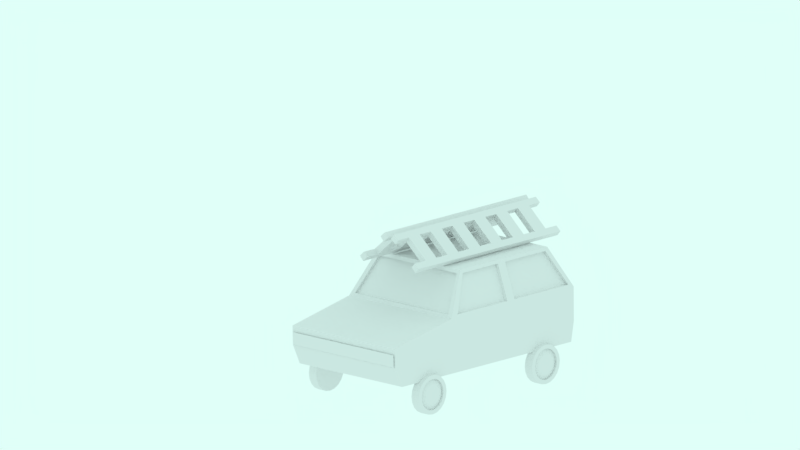 # Source: vehicle_car.blend  (saved by Blender 2.79.0; exported with 4.5.12 LTS)
import bpy
from mathutils import Matrix  # noqa: F401  (used for matrix-valued properties, if any)

bpy.ops.wm.read_factory_settings(use_empty=True)
scene = bpy.context.scene
scene.name = 'Scene'

# ---- collections
col_collection_5 = bpy.data.collections.new('Collection 5'); scene.collection.children.link(col_collection_5)

# ---- world
world_world = bpy.data.worlds.new('World'); scene.world = world_world
world_world.use_nodes = True; world_world.node_tree.nodes.clear()
_N = world_world.node_tree.nodes; _L = world_world.node_tree.links
n0 = _N.new('ShaderNodeOutputWorld'); n0.name = 'World Output'; n0.location = (300, 300)
n1 = _N.new('ShaderNodeBackground'); n1.name = 'Background'; n1.location = (10, 300)
n1.inputs[0].default_value = (0.7428, 1.0, 0.9426, 1.0)
_L.new(n1.outputs[0], n0.inputs[0])
n0.is_active_output = True
world_world.color = (0.05088, 0.05088, 0.05088)
world_world.use_sun_shadow = False
world_world.sun_shadow_jitter_overblur = 0.0
world_world.cycles.sampling_method = 'MANUAL'

# ---- cameras
cam_camera = bpy.data.cameras.new('Camera')
cam_camera.type = 'ORTHO'
cam_camera.clip_start = 0.001
cam_camera.clip_end = 104.5
cam_camera.lens = 35.0
cam_camera.sensor_width = 32.0
cam_camera.sensor_height = 18.0
cam_camera.ortho_scale = 11.3
cam_camera.display_size = 2.0
cam_camera.dof.focus_distance = 0.0

# ---- meshes
me_cube_000 = bpy.data.meshes.new('Cube.000')
me_cube_000.from_pydata([(0.03008, 2.057, 2.115), (0.5056, 2.057, 1.696), (0.5672, 2.057, 1.766), (0.09166, 2.057, 2.185), (0.5056, 1.831, 1.696), (0.5056, 1.605, 1.696), (0.5056, 1.379, 1.696), (0.5056, 1.153, 1.696), (0.5056, 0.9265, 1.696), (0.5056, 0.7004, 1.696), (0.5056, 0.4743, 1.696), (0.5056, 0.2482, 1.696), (0.5056, 0.02206, 1.696), (0.5056, -0.2041, 1.696), (0.5056, -0.4302, 1.696), (0.5056, -0.6563, 1.696), (0.5056, -0.8824, 1.696), (0.03008, -0.8824, 2.115), (0.03008, -0.6563, 2.115), (0.03008, -0.4302, 2.115), (0.03008, -0.2041, 2.115), (0.03008, 0.02206, 2.115), (0.03008, 0.2482, 2.115), (0.03008, 0.4743, 2.115), (0.03008, 0.7004, 2.115), (0.03008, 0.9265, 2.115), (0.03008, 1.153, 2.115), (0.03008, 1.379, 2.115), (0.03008, 1.605, 2.115), (0.03008, 1.831, 2.115), (0.5672, 1.831, 1.766), (0.5672, 1.605, 1.766), (0.5672, 1.379, 1.766), (0.5672, 1.153, 1.766), (0.5672, 0.9265, 1.766), (0.5672, 0.7004, 1.766), (0.5672, 0.4743, 1.766), (0.5672, 0.2482, 1.766), (0.5672, 0.02206, 1.766), (0.5672, -0.2041, 1.766), (0.5672, -0.4302, 1.766), (0.5672, -0.6563, 1.766), (0.5672, -0.8824, 1.766), (0.09166, -0.8824, 2.185), (0.09166, -0.6563, 2.185), (0.09166, -0.4302, 2.185), (0.09166, -0.2041, 2.185), (0.09166, 0.02206, 2.185), (0.09166, 0.2482, 2.185), (0.09166, 0.4743, 2.185), (0.09166, 0.7004, 2.185), (0.09166, 0.9265, 2.185), (0.09166, 1.153, 2.185), (0.09166, 1.379, 2.185), (0.09166, 1.605, 2.185), (0.09166, 1.831, 2.185), (0.108, 2.057, 2.047), (0.4277, 2.057, 1.765), (0.1696, 2.057, 2.117), (0.4893, 2.057, 1.835), (0.1696, 1.831, 2.117), (0.4893, 1.831, 1.835), (0.1696, 1.605, 2.117), (0.4893, 1.605, 1.835), (0.1696, 1.379, 2.117), (0.4893, 1.379, 1.835), (0.1696, 1.153, 2.117), (0.4893, 1.153, 1.835), (0.1696, 0.9265, 2.117), (0.4893, 0.9265, 1.835), (0.1696, 0.7004, 2.117), (0.4893, 0.7004, 1.835), (0.1696, 0.4743, 2.117), (0.4893, 0.4743, 1.835), (0.1696, 0.2482, 2.117), (0.4893, 0.2482, 1.835), (0.1696, 0.02206, 2.117), (0.4893, 0.02206, 1.835), (0.1696, -0.2041, 2.117), (0.4893, -0.2041, 1.835), (0.1696, -0.4302, 2.117), (0.4893, -0.4302, 1.835), (0.1696, -0.6563, 2.117), (0.4893, -0.6563, 1.835), (0.1696, -0.8824, 2.117), (0.4893, -0.8824, 1.835), (0.4277, 1.831, 1.765), (0.108, 1.831, 2.047), (0.4277, 1.605, 1.765), (0.108, 1.605, 2.047), (0.4277, 1.379, 1.765), (0.108, 1.379, 2.047), (0.4277, 1.153, 1.765), (0.108, 1.153, 2.047), (0.4277, 0.9265, 1.765), (0.108, 0.9265, 2.047), (0.4277, 0.7004, 1.765), (0.108, 0.7004, 2.047), (0.4277, 0.4743, 1.765), (0.108, 0.4743, 2.047), (0.4277, 0.2482, 1.765), (0.108, 0.2482, 2.047), (0.4277, 0.02206, 1.765), (0.108, 0.02206, 2.047), (0.4277, -0.2041, 1.765), (0.108, -0.2041, 2.047), (0.4277, -0.4302, 1.765), (0.108, -0.4302, 2.047), (0.4277, -0.6563, 1.765), (0.108, -0.6563, 2.047), (0.4277, -0.8824, 1.765), (0.108, -0.8824, 2.047), (-0.03008, 2.057, 2.115), (-0.5056, 2.057, 1.696), (-0.5672, 2.057, 1.766), (-0.09166, 2.057, 2.185), (-0.5056, 1.831, 1.696), (-0.5056, 1.605, 1.696), (-0.5056, 1.379, 1.696), (-0.5056, 1.153, 1.696), (-0.5056, 0.9265, 1.696), (-0.5056, 0.7004, 1.696), (-0.5056, 0.4743, 1.696), (-0.5056, 0.2482, 1.696), (-0.5056, 0.02206, 1.696), (-0.5056, -0.2041, 1.696), (-0.5056, -0.4302, 1.696), (-0.5056, -0.6563, 1.696), (-0.5056, -0.8824, 1.696), (-0.03008, -0.8824, 2.115), (-0.03008, -0.6563, 2.115), (-0.03008, -0.4302, 2.115), (-0.03008, -0.2041, 2.115), (-0.03008, 0.02206, 2.115), (-0.03008, 0.2482, 2.115), (-0.03008, 0.4743, 2.115), (-0.03008, 0.7004, 2.115), (-0.03008, 0.9265, 2.115), (-0.03008, 1.153, 2.115), (-0.03008, 1.379, 2.115), (-0.03008, 1.605, 2.115), (-0.03008, 1.831, 2.115), (-0.5672, 1.831, 1.766), (-0.5672, 1.605, 1.766), (-0.5672, 1.379, 1.766), (-0.5672, 1.153, 1.766), (-0.5672, 0.9265, 1.766), (-0.5672, 0.7004, 1.766), (-0.5672, 0.4743, 1.766), (-0.5672, 0.2482, 1.766), (-0.5672, 0.02206, 1.766), (-0.5672, -0.2041, 1.766), (-0.5672, -0.4302, 1.766), (-0.5672, -0.6563, 1.766), (-0.5672, -0.8824, 1.766), (-0.09166, -0.8824, 2.185), (-0.09166, -0.6563, 2.185), (-0.09166, -0.4302, 2.185), (-0.09166, -0.2041, 2.185), (-0.09166, 0.02206, 2.185), (-0.09166, 0.2482, 2.185), (-0.09166, 0.4743, 2.185), (-0.09166, 0.7004, 2.185), (-0.09166, 0.9265, 2.185), (-0.09166, 1.153, 2.185), (-0.09166, 1.379, 2.185), (-0.09166, 1.605, 2.185), (-0.09166, 1.831, 2.185), (-0.108, 2.057, 2.047), (-0.4277, 2.057, 1.765), (-0.1696, 2.057, 2.117), (-0.4893, 2.057, 1.835), (-0.1696, 1.831, 2.117), (-0.4893, 1.831, 1.835), (-0.1696, 1.605, 2.117), (-0.4893, 1.605, 1.835), (-0.1696, 1.379, 2.117), (-0.4893, 1.379, 1.835), (-0.1696, 1.153, 2.117), (-0.4893, 1.153, 1.835), (-0.1696, 0.9265, 2.117), (-0.4893, 0.9265, 1.835), (-0.1696, 0.7004, 2.117), (-0.4893, 0.7004, 1.835), (-0.1696, 0.4743, 2.117), (-0.4893, 0.4743, 1.835), (-0.1696, 0.2482, 2.117), (-0.4893, 0.2482, 1.835), (-0.1696, 0.02206, 2.117), (-0.4893, 0.02206, 1.835), (-0.1696, -0.2041, 2.117), (-0.4893, -0.2041, 1.835), (-0.1696, -0.4302, 2.117), (-0.4893, -0.4302, 1.835), (-0.1696, -0.6563, 2.117), (-0.4893, -0.6563, 1.835), (-0.1696, -0.8824, 2.117), (-0.4893, -0.8824, 1.835), (-0.4277, 1.831, 1.765), (-0.108, 1.831, 2.047), (-0.4277, 1.605, 1.765), (-0.108, 1.605, 2.047), (-0.4277, 1.379, 1.765), (-0.108, 1.379, 2.047), (-0.4277, 1.153, 1.765), (-0.108, 1.153, 2.047), (-0.4277, 0.9265, 1.765), (-0.108, 0.9265, 2.047), (-0.4277, 0.7004, 1.765), (-0.108, 0.7004, 2.047), (-0.4277, 0.4743, 1.765), (-0.108, 0.4743, 2.047), (-0.4277, 0.2482, 1.765), (-0.108, 0.2482, 2.047), (-0.4277, 0.02206, 1.765), (-0.108, 0.02206, 2.047), (-0.4277, -0.2041, 1.765), (-0.108, -0.2041, 2.047), (-0.4277, -0.4302, 1.765), (-0.108, -0.4302, 2.047), (-0.4277, -0.6563, 1.765), (-0.108, -0.6563, 2.047), (-0.4277, -0.8824, 1.765), (-0.108, -0.8824, 2.047)], [], [(4, 1, 2, 30), (56, 0, 3, 58), (0, 29, 55, 3), (29, 28, 54, 55), (28, 27, 53, 54), (27, 26, 52, 53), (26, 25, 51, 52), (25, 24, 50, 51), (24, 23, 49, 50), (23, 22, 48, 49), (22, 21, 47, 48), (21, 20, 46, 47), (20, 19, 45, 46), (19, 18, 44, 45), (18, 17, 43, 44), (16, 15, 41, 42), (15, 14, 40, 41), (14, 13, 39, 40), (13, 12, 38, 39), (12, 11, 37, 38), (11, 10, 36, 37), (10, 9, 35, 36), (9, 8, 34, 35), (8, 7, 33, 34), (7, 6, 32, 33), (6, 5, 31, 32), (5, 4, 30, 31), (59, 61, 30, 2), (61, 63, 31, 30), (63, 65, 32, 31), (65, 67, 33, 32), (67, 69, 34, 33), (69, 71, 35, 34), (71, 73, 36, 35), (73, 75, 37, 36), (75, 77, 38, 37), (77, 79, 39, 38), (79, 81, 40, 39), (81, 83, 41, 40), (83, 85, 42, 41), (57, 1, 4, 86), (86, 4, 5, 88), (88, 5, 6, 90), (90, 6, 7, 92), (92, 7, 8, 94), (94, 8, 9, 96), (96, 9, 10, 98), (98, 10, 11, 100), (100, 11, 12, 102), (102, 12, 13, 104), (104, 13, 14, 106), (106, 14, 15, 108), (108, 15, 16, 110), (18, 109, 111, 17), (19, 107, 109, 18), (107, 106, 108, 109), (20, 105, 107, 19), (21, 103, 105, 20), (103, 102, 104, 105), (22, 101, 103, 21), (23, 99, 101, 22), (99, 98, 100, 101), (24, 97, 99, 23), (25, 95, 97, 24), (95, 94, 96, 97), (26, 93, 95, 25), (27, 91, 93, 26), (91, 90, 92, 93), (28, 89, 91, 27), (29, 87, 89, 28), (87, 86, 88, 89), (0, 56, 87, 29), (44, 43, 84, 82), (45, 44, 82, 80), (80, 82, 83, 81), (46, 45, 80, 78), (47, 46, 78, 76), (76, 78, 79, 77), (48, 47, 76, 74), (49, 48, 74, 72), (72, 74, 75, 73), (50, 49, 72, 70), (51, 50, 70, 68), (68, 70, 71, 69), (52, 51, 68, 66), (53, 52, 66, 64), (64, 66, 67, 65), (54, 53, 64, 62), (55, 54, 62, 60), (60, 62, 63, 61), (3, 55, 60, 58), (1, 57, 59, 2), (110, 85, 83, 108), (43, 17, 111, 84), (109, 82, 84, 111), (82, 109, 108, 83), (78, 105, 104, 79), (74, 101, 100, 75), (70, 97, 96, 71), (66, 93, 92, 67), (62, 89, 88, 63), (42, 85, 110, 16), (105, 107, 20), (101, 74, 76, 103), (97, 70, 72, 99), (105, 78, 80, 107), (93, 66, 68, 95), (89, 62, 64, 91), (56, 58, 60, 87), (57, 86, 61, 59), (88, 90, 65, 63), (60, 61, 86, 87), (64, 65, 90, 91), (92, 94, 69, 67), (68, 69, 94, 95), (96, 98, 73, 71), (72, 73, 98, 99), (100, 102, 77, 75), (76, 77, 102, 103), (104, 106, 81, 79), (80, 81, 106, 107), (116, 142, 114, 113), (168, 170, 115, 112), (112, 115, 167, 141), (141, 167, 166, 140), (140, 166, 165, 139), (139, 165, 164, 138), (138, 164, 163, 137), (137, 163, 162, 136), (136, 162, 161, 135), (135, 161, 160, 134), (134, 160, 159, 133), (133, 159, 158, 132), (132, 158, 157, 131), (131, 157, 156, 130), (130, 156, 155, 129), (128, 154, 153, 127), (127, 153, 152, 126), (126, 152, 151, 125), (125, 151, 150, 124), (124, 150, 149, 123), (123, 149, 148, 122), (122, 148, 147, 121), (121, 147, 146, 120), (120, 146, 145, 119), (119, 145, 144, 118), (118, 144, 143, 117), (117, 143, 142, 116), (171, 114, 142, 173), (173, 142, 143, 175), (175, 143, 144, 177), (177, 144, 145, 179), (179, 145, 146, 181), (181, 146, 147, 183), (183, 147, 148, 185), (185, 148, 149, 187), (187, 149, 150, 189), (189, 150, 151, 191), (191, 151, 152, 193), (193, 152, 153, 195), (195, 153, 154, 197), (169, 198, 116, 113), (198, 200, 117, 116), (200, 202, 118, 117), (202, 204, 119, 118), (204, 206, 120, 119), (206, 208, 121, 120), (208, 210, 122, 121), (210, 212, 123, 122), (212, 214, 124, 123), (214, 216, 125, 124), (216, 218, 126, 125), (218, 220, 127, 126), (220, 222, 128, 127), (130, 129, 223, 221), (131, 130, 221, 219), (219, 221, 220, 218), (132, 131, 219, 217), (133, 132, 217, 215), (215, 217, 216, 214), (134, 133, 215, 213), (135, 134, 213, 211), (211, 213, 212, 210), (136, 135, 211, 209), (137, 136, 209, 207), (207, 209, 208, 206), (138, 137, 207, 205), (139, 138, 205, 203), (203, 205, 204, 202), (140, 139, 203, 201), (141, 140, 201, 199), (199, 201, 200, 198), (112, 141, 199, 168), (156, 194, 196, 155), (157, 192, 194, 156), (192, 193, 195, 194), (158, 190, 192, 157), (159, 188, 190, 158), (188, 189, 191, 190), (160, 186, 188, 159), (161, 184, 186, 160), (184, 185, 187, 186), (162, 182, 184, 161), (163, 180, 182, 162), (180, 181, 183, 182), (164, 178, 180, 163), (165, 176, 178, 164), (176, 177, 179, 178), (166, 174, 176, 165), (167, 172, 174, 166), (172, 173, 175, 174), (115, 170, 172, 167), (113, 114, 171, 169), (222, 220, 195, 197), (155, 196, 223, 129), (221, 223, 196, 194), (194, 195, 220, 221), (190, 191, 216, 217), (186, 187, 212, 213), (182, 183, 208, 209), (178, 179, 204, 205), (174, 175, 200, 201), (154, 128, 222, 197), (217, 132, 219), (213, 215, 188, 186), (209, 211, 184, 182), (217, 219, 192, 190), (205, 207, 180, 178), (201, 203, 176, 174), (168, 199, 172, 170), (169, 171, 173, 198), (200, 175, 177, 202), (172, 199, 198, 173), (176, 203, 202, 177), (204, 179, 181, 206), (180, 207, 206, 181), (208, 183, 185, 210), (184, 211, 210, 185), (212, 187, 189, 214), (188, 215, 214, 189), (216, 191, 193, 218), (192, 219, 218, 193)])
_uv = me_cube_000.uv_layers.new(name='UVMap')
_uv.uv.foreach_set('vector', [0.5678, 0.4506, 0.5678, 0.4394, 0.5724, 0.4394, 0.5724, 0.4506, 0.5816, 0.588, 0.5816, 0.5932, 0.577, 0.5932, 0.577, 0.588, 0.5585, 0.4394, 0.5585, 0.4506, 0.5539, 0.4506, 0.5539, 0.4394, 0.5585, 0.4506, 0.5585, 0.4619, 0.5539, 0.4619, 0.5539, 0.4506, 0.5585, 0.4619, 0.5585, 0.4732, 0.5539, 0.4732, 0.5539, 0.4619, 0.5585, 0.4732, 0.5585, 0.4844, 0.5539, 0.4844, 0.5539, 0.4732, 0.5585, 0.4844, 0.5585, 0.4957, 0.5539, 0.4957, 0.5539, 0.4844, 0.5585, 0.4957, 0.5585, 0.507, 0.5539, 0.507, 0.5539, 0.4957, 0.5585, 0.507, 0.5585, 0.5182, 0.5539, 0.5182, 0.5539, 0.507, 0.5585, 0.5182, 0.5585, 0.5295, 0.5539, 0.5295, 0.5539, 0.5182, 0.5585, 0.5295, 0.5585, 0.5408, 0.5539, 0.5408, 0.5539, 0.5295, 0.5585, 0.5408, 0.5585, 0.5521, 0.5539, 0.5521, 0.5539, 0.5408, 0.5585, 0.5521, 0.5585, 0.5633, 0.5539, 0.5633, 0.5539, 0.5521, 0.5585, 0.5633, 0.5585, 0.5746, 0.5539, 0.5746, 0.5539, 0.5633, 0.5585, 0.5746, 0.5585, 0.5859, 0.5539, 0.5859, 0.5539, 0.5746, 0.5678, 0.5859, 0.5678, 0.5746, 0.5724, 0.5746, 0.5724, 0.5859, 0.5678, 0.5746, 0.5678, 0.5633, 0.5724, 0.5633, 0.5724, 0.5746, 0.5678, 0.5633, 0.5678, 0.5521, 0.5724, 0.5521, 0.5724, 0.5633, 0.5678, 0.5521, 0.5678, 0.5408, 0.5724, 0.5408, 0.5724, 0.5521, 0.5678, 0.5408, 0.5678, 0.5295, 0.5724, 0.5295, 0.5724, 0.5408, 0.5678, 0.5295, 0.5678, 0.5182, 0.5724, 0.5182, 0.5724, 0.5295, 0.5678, 0.5182, 0.5678, 0.507, 0.5724, 0.507, 0.5724, 0.5182, 0.5678, 0.507, 0.5678, 0.4957, 0.5724, 0.4957, 0.5724, 0.507, 0.5678, 0.4957, 0.5678, 0.4844, 0.5724, 0.4844, 0.5724, 0.4957, 0.5678, 0.4844, 0.5678, 0.4732, 0.5724, 0.4732, 0.5724, 0.4844, 0.5678, 0.4732, 0.5678, 0.4619, 0.5724, 0.4619, 0.5724, 0.4732, 0.5678, 0.4619, 0.5678, 0.4506, 0.5724, 0.4506, 0.5724, 0.4619, 0.5276, 0.4394, 0.5276, 0.4506, 0.5224, 0.4506, 0.5224, 0.4394, 0.5276, 0.4506, 0.5276, 0.4619, 0.5224, 0.4619, 0.5224, 0.4506, 0.5276, 0.4619, 0.5276, 0.4732, 0.5224, 0.4732, 0.5224, 0.4619, 0.5276, 0.4732, 0.5276, 0.4844, 0.5224, 0.4844, 0.5224, 0.4732, 0.5276, 0.4844, 0.5276, 0.4957, 0.5224, 0.4957, 0.5224, 0.4844, 0.5276, 0.4957, 0.5276, 0.507, 0.5224, 0.507, 0.5224, 0.4957, 0.5276, 0.507, 0.5276, 0.5182, 0.5224, 0.5182, 0.5224, 0.507, 0.5276, 0.5182, 0.5276, 0.5295, 0.5224, 0.5295, 0.5224, 0.5182, 0.5276, 0.5295, 0.5276, 0.5408, 0.5224, 0.5408, 0.5224, 0.5295, 0.5276, 0.5408, 0.5276, 0.5521, 0.5224, 0.5521, 0.5224, 0.5408, 0.5276, 0.5521, 0.5276, 0.5633, 0.5224, 0.5633, 0.5224, 0.5521, 0.5276, 0.5633, 0.5276, 0.5746, 0.5224, 0.5746, 0.5224, 0.5633, 0.5276, 0.5746, 0.5276, 0.5859, 0.5224, 0.5859, 0.5224, 0.5746, 0.4858, 0.4394, 0.4909, 0.4394, 0.4909, 0.4506, 0.4858, 0.4506, 0.4858, 0.4506, 0.4909, 0.4506, 0.4909, 0.4619, 0.4858, 0.4619, 0.4858, 0.4619, 0.4909, 0.4619, 0.4909, 0.4732, 0.4858, 0.4732, 0.4858, 0.4732, 0.4909, 0.4732, 0.4909, 0.4844, 0.4858, 0.4844, 0.4858, 0.4844, 0.4909, 0.4844, 0.4909, 0.4957, 0.4858, 0.4957, 0.4858, 0.4957, 0.4909, 0.4957, 0.4909, 0.507, 0.4858, 0.507, 0.4858, 0.507, 0.4909, 0.507, 0.4909, 0.5182, 0.4858, 0.5182, 0.4858, 0.5182, 0.4909, 0.5182, 0.4909, 0.5295, 0.4858, 0.5295, 0.4858, 0.5295, 0.4909, 0.5295, 0.4909, 0.5408, 0.4858, 0.5408, 0.4858, 0.5408, 0.4909, 0.5408, 0.4909, 0.5521, 0.4858, 0.5521, 0.4858, 0.5521, 0.4909, 0.5521, 0.4909, 0.5633, 0.4858, 0.5633, 0.4858, 0.5633, 0.4909, 0.5633, 0.4909, 0.5746, 0.4858, 0.5746, 0.4858, 0.5746, 0.4909, 0.5746, 0.4909, 0.5859, 0.4858, 0.5859, 0.4595, 0.5746, 0.4646, 0.5746, 0.4646, 0.5859, 0.4595, 0.5859, 0.4595, 0.5633, 0.4646, 0.5633, 0.4646, 0.5746, 0.4595, 0.5746, 0.7488, 0.5839, 0.7789, 0.5839, 0.7789, 0.5999, 0.7488, 0.5999, 0.4595, 0.5521, 0.4646, 0.5521, 0.4646, 0.5633, 0.4595, 0.5633, 0.4595, 0.5408, 0.4646, 0.5408, 0.4646, 0.5521, 0.4595, 0.5521, 0.7488, 0.5518, 0.7789, 0.5518, 0.7789, 0.5678, 0.7488, 0.5678, 0.4595, 0.5295, 0.4646, 0.5295, 0.4646, 0.5408, 0.4595, 0.5408, 0.4595, 0.5182, 0.4646, 0.5182, 0.4646, 0.5295, 0.4595, 0.5295, 0.7488, 0.5198, 0.7789, 0.5198, 0.7789, 0.5358, 0.7488, 0.5358, 0.4595, 0.507, 0.4646, 0.507, 0.4646, 0.5182, 0.4595, 0.5182, 0.4595, 0.4957, 0.4646, 0.4957, 0.4646, 0.507, 0.4595, 0.507, 0.7488, 0.4877, 0.7789, 0.4877, 0.7789, 0.5037, 0.7488, 0.5037, 0.4595, 0.4844, 0.4646, 0.4844, 0.4646, 0.4957, 0.4595, 0.4957, 0.4595, 0.4732, 0.4646, 0.4732, 0.4646, 0.4844, 0.4595, 0.4844, 0.7488, 0.4557, 0.7789, 0.4557, 0.7789, 0.4717, 0.7488, 0.4717, 0.4595, 0.4619, 0.4646, 0.4619, 0.4646, 0.4732, 0.4595, 0.4732, 0.4595, 0.4506, 0.4646, 0.4506, 0.4646, 0.4619, 0.4595, 0.4619, 0.7488, 0.4236, 0.7789, 0.4236, 0.7789, 0.4396, 0.7488, 0.4396, 0.4595, 0.4394, 0.4646, 0.4394, 0.4646, 0.4506, 0.4595, 0.4506, 0.5539, 0.5746, 0.5539, 0.5859, 0.5487, 0.5859, 0.5487, 0.5746, 0.5539, 0.5633, 0.5539, 0.5746, 0.5487, 0.5746, 0.5487, 0.5633, 0.8684, 0.5839, 0.8684, 0.5999, 0.8383, 0.5999, 0.8383, 0.5839, 0.5539, 0.5521, 0.5539, 0.5633, 0.5487, 0.5633, 0.5487, 0.5521, 0.5539, 0.5408, 0.5539, 0.5521, 0.5487, 0.5521, 0.5487, 0.5408, 0.8684, 0.5518, 0.8684, 0.5678, 0.8383, 0.5678, 0.8383, 0.5518, 0.5539, 0.5295, 0.5539, 0.5408, 0.5487, 0.5408, 0.5487, 0.5295, 0.5539, 0.5182, 0.5539, 0.5295, 0.5487, 0.5295, 0.5487, 0.5182, 0.8684, 0.5198, 0.8684, 0.5358, 0.8383, 0.5358, 0.8383, 0.5198, 0.5539, 0.507, 0.5539, 0.5182, 0.5487, 0.5182, 0.5487, 0.507, 0.5539, 0.4957, 0.5539, 0.507, 0.5487, 0.507, 0.5487, 0.4957, 0.8684, 0.4877, 0.8684, 0.5037, 0.8383, 0.5037, 0.8383, 0.4877, 0.5539, 0.4844, 0.5539, 0.4957, 0.5487, 0.4957, 0.5487, 0.4844, 0.5539, 0.4732, 0.5539, 0.4844, 0.5487, 0.4844, 0.5487, 0.4732, 0.8684, 0.4557, 0.8684, 0.4717, 0.8383, 0.4717, 0.8383, 0.4557, 0.5539, 0.4619, 0.5539, 0.4732, 0.5487, 0.4732, 0.5487, 0.4619, 0.5539, 0.4506, 0.5539, 0.4619, 0.5487, 0.4619, 0.5487, 0.4506, 0.8684, 0.4236, 0.8684, 0.4396, 0.8383, 0.4396, 0.8383, 0.4236, 0.5539, 0.4394, 0.5539, 0.4506, 0.5487, 0.4506, 0.5487, 0.4394, 0.4326, 0.6023, 0.4326, 0.5971, 0.4372, 0.5971, 0.4372, 0.6023, 0.4418, 0.5971, 0.4372, 0.5971, 0.4372, 0.5859, 0.4418, 0.5859, 0.5816, 0.5984, 0.577, 0.5984, 0.577, 0.5932, 0.5816, 0.5932, 0.5048, 0.5971, 0.5002, 0.5971, 0.5002, 0.5859, 0.5048, 0.5859, 0.902, 0.5284, 0.9086, 0.5284, 0.9086, 0.5586, 0.902, 0.5586, 0.9152, 0.468, 0.9086, 0.468, 0.9086, 0.4378, 0.9152, 0.4378, 0.902, 0.4982, 0.9086, 0.4982, 0.9086, 0.5284, 0.902, 0.5284, 0.9218, 0.5888, 0.9152, 0.5888, 0.9152, 0.5586, 0.9218, 0.5586, 0.9284, 0.4982, 0.9218, 0.4982, 0.9218, 0.468, 0.9284, 0.468, 0.9284, 0.4378, 0.9218, 0.4378, 0.9218, 0.4076, 0.9284, 0.4076, 0.5724, 0.5932, 0.5724, 0.588, 0.577, 0.588, 0.577, 0.5932, 0.4646, 0.5521, 0.4646, 0.5633, 0.4595, 0.5521, 0.5493, 0.5971, 0.5447, 0.5971, 0.5447, 0.5859, 0.5493, 0.5859, 0.5186, 0.5971, 0.514, 0.5971, 0.514, 0.5859, 0.5186, 0.5859, 0.5094, 0.5971, 0.5048, 0.5971, 0.5048, 0.5859, 0.5094, 0.5859, 0.5354, 0.5971, 0.5308, 0.5971, 0.5308, 0.5859, 0.5354, 0.5859, 0.5262, 0.5859, 0.5308, 0.5859, 0.5308, 0.5971, 0.5262, 0.5971, 0.5539, 0.5971, 0.5493, 0.5971, 0.5493, 0.5859, 0.5539, 0.5859, 0.4603, 0.5859, 0.4603, 0.5971, 0.4557, 0.5971, 0.4557, 0.5859, 0.4649, 0.5859, 0.4649, 0.5971, 0.4603, 0.5971, 0.4603, 0.5859, 0.9152, 0.468, 0.9152, 0.4378, 0.9218, 0.4378, 0.9218, 0.468, 0.9284, 0.4982, 0.9284, 0.5284, 0.9218, 0.5284, 0.9218, 0.4982, 0.4788, 0.5859, 0.4788, 0.5971, 0.4742, 0.5971, 0.4742, 0.5859, 0.9152, 0.5888, 0.9152, 0.619, 0.9086, 0.619, 0.9086, 0.5888, 0.4464, 0.5859, 0.4464, 0.5971, 0.4418, 0.5971, 0.4418, 0.5859, 0.9152, 0.4982, 0.9152, 0.5284, 0.9086, 0.5284, 0.9086, 0.4982, 0.4511, 0.5859, 0.4511, 0.5971, 0.4464, 0.5971, 0.4464, 0.5859, 0.9152, 0.5284, 0.9152, 0.4982, 0.9218, 0.4982, 0.9218, 0.5284, 0.4511, 0.5971, 0.4511, 0.5859, 0.4557, 0.5859, 0.4557, 0.5971, 0.9086, 0.4076, 0.9086, 0.4378, 0.902, 0.4378, 0.902, 0.4076, 0.5631, 0.5746, 0.5678, 0.5746, 0.5678, 0.5859, 0.5631, 0.5859, 0.5863, 0.5932, 0.5816, 0.5932, 0.5816, 0.588, 0.5863, 0.588, 0.5585, 0.4394, 0.5631, 0.4394, 0.5631, 0.4506, 0.5585, 0.4506, 0.5585, 0.4506, 0.5631, 0.4506, 0.5631, 0.4619, 0.5585, 0.4619, 0.5585, 0.4619, 0.5631, 0.4619, 0.5631, 0.4732, 0.5585, 0.4732, 0.5585, 0.4732, 0.5631, 0.4732, 0.5631, 0.4844, 0.5585, 0.4844, 0.5585, 0.4844, 0.5631, 0.4844, 0.5631, 0.4957, 0.5585, 0.4957, 0.5585, 0.4957, 0.5631, 0.4957, 0.5631, 0.507, 0.5585, 0.507, 0.5585, 0.507, 0.5631, 0.507, 0.5631, 0.5182, 0.5585, 0.5182, 0.5585, 0.5182, 0.5631, 0.5182, 0.5631, 0.5295, 0.5585, 0.5295, 0.5585, 0.5295, 0.5631, 0.5295, 0.5631, 0.5408, 0.5585, 0.5408, 0.5585, 0.5408, 0.5631, 0.5408, 0.5631, 0.5521, 0.5585, 0.5521, 0.5585, 0.5521, 0.5631, 0.5521, 0.5631, 0.5633, 0.5585, 0.5633, 0.5585, 0.5633, 0.5631, 0.5633, 0.5631, 0.5746, 0.5585, 0.5746, 0.5585, 0.5746, 0.5631, 0.5746, 0.5631, 0.5859, 0.5585, 0.5859, 0.5631, 0.4394, 0.5678, 0.4394, 0.5678, 0.4506, 0.5631, 0.4506, 0.5631, 0.4506, 0.5678, 0.4506, 0.5678, 0.4619, 0.5631, 0.4619, 0.5631, 0.4619, 0.5678, 0.4619, 0.5678, 0.4732, 0.5631, 0.4732, 0.5631, 0.4732, 0.5678, 0.4732, 0.5678, 0.4844, 0.5631, 0.4844, 0.5631, 0.4844, 0.5678, 0.4844, 0.5678, 0.4957, 0.5631, 0.4957, 0.5631, 0.4957, 0.5678, 0.4957, 0.5678, 0.507, 0.5631, 0.507, 0.5631, 0.507, 0.5678, 0.507, 0.5678, 0.5182, 0.5631, 0.5182, 0.5631, 0.5182, 0.5678, 0.5182, 0.5678, 0.5295, 0.5631, 0.5295, 0.5631, 0.5295, 0.5678, 0.5295, 0.5678, 0.5408, 0.5631, 0.5408, 0.5631, 0.5408, 0.5678, 0.5408, 0.5678, 0.5521, 0.5631, 0.5521, 0.5631, 0.5521, 0.5678, 0.5521, 0.5678, 0.5633, 0.5631, 0.5633, 0.5631, 0.5633, 0.5678, 0.5633, 0.5678, 0.5746, 0.5631, 0.5746, 0.4961, 0.5859, 0.4909, 0.5859, 0.4909, 0.5746, 0.4961, 0.5746, 0.4961, 0.5746, 0.4909, 0.5746, 0.4909, 0.5633, 0.4961, 0.5633, 0.4961, 0.5633, 0.4909, 0.5633, 0.4909, 0.5521, 0.4961, 0.5521, 0.4961, 0.5521, 0.4909, 0.5521, 0.4909, 0.5408, 0.4961, 0.5408, 0.4961, 0.5408, 0.4909, 0.5408, 0.4909, 0.5295, 0.4961, 0.5295, 0.4961, 0.5295, 0.4909, 0.5295, 0.4909, 0.5182, 0.4961, 0.5182, 0.4961, 0.5182, 0.4909, 0.5182, 0.4909, 0.507, 0.4961, 0.507, 0.4961, 0.507, 0.4909, 0.507, 0.4909, 0.4957, 0.4961, 0.4957, 0.4961, 0.4957, 0.4909, 0.4957, 0.4909, 0.4844, 0.4961, 0.4844, 0.4961, 0.4844, 0.4909, 0.4844, 0.4909, 0.4732, 0.4961, 0.4732, 0.4961, 0.4732, 0.4909, 0.4732, 0.4909, 0.4619, 0.4961, 0.4619, 0.4961, 0.4619, 0.4909, 0.4619, 0.4909, 0.4506, 0.4961, 0.4506, 0.4961, 0.4506, 0.4909, 0.4506, 0.4909, 0.4394, 0.4961, 0.4394, 0.4331, 0.4394, 0.4331, 0.4506, 0.428, 0.4506, 0.428, 0.4394, 0.4331, 0.4506, 0.4331, 0.4619, 0.428, 0.4619, 0.428, 0.4506, 0.4331, 0.4619, 0.4331, 0.4732, 0.428, 0.4732, 0.428, 0.4619, 0.4331, 0.4732, 0.4331, 0.4844, 0.428, 0.4844, 0.428, 0.4732, 0.4331, 0.4844, 0.4331, 0.4957, 0.428, 0.4957, 0.428, 0.4844, 0.4331, 0.4957, 0.4331, 0.507, 0.428, 0.507, 0.428, 0.4957, 0.4331, 0.507, 0.4331, 0.5182, 0.428, 0.5182, 0.428, 0.507, 0.4331, 0.5182, 0.4331, 0.5295, 0.428, 0.5295, 0.428, 0.5182, 0.4331, 0.5295, 0.4331, 0.5408, 0.428, 0.5408, 0.428, 0.5295, 0.4331, 0.5408, 0.4331, 0.5521, 0.428, 0.5521, 0.428, 0.5408, 0.4331, 0.5521, 0.4331, 0.5633, 0.428, 0.5633, 0.428, 0.5521, 0.4331, 0.5633, 0.4331, 0.5746, 0.428, 0.5746, 0.428, 0.5633, 0.4331, 0.5746, 0.4331, 0.5859, 0.428, 0.5859, 0.428, 0.5746, 0.4595, 0.5746, 0.4595, 0.5859, 0.4543, 0.5859, 0.4543, 0.5746, 0.4595, 0.5633, 0.4595, 0.5746, 0.4543, 0.5746, 0.4543, 0.5633, 0.7341, 0.5839, 0.7341, 0.5999, 0.704, 0.5999, 0.704, 0.5839, 0.4595, 0.5521, 0.4595, 0.5633, 0.4543, 0.5633, 0.4543, 0.5521, 0.4595, 0.5408, 0.4595, 0.5521, 0.4543, 0.5521, 0.4543, 0.5408, 0.7341, 0.5518, 0.7341, 0.5678, 0.704, 0.5678, 0.704, 0.5518, 0.4595, 0.5295, 0.4595, 0.5408, 0.4543, 0.5408, 0.4543, 0.5295, 0.4595, 0.5182, 0.4595, 0.5295, 0.4543, 0.5295, 0.4543, 0.5182, 0.7341, 0.5198, 0.7341, 0.5358, 0.704, 0.5358, 0.704, 0.5198, 0.4595, 0.507, 0.4595, 0.5182, 0.4543, 0.5182, 0.4543, 0.507, 0.4595, 0.4957, 0.4595, 0.507, 0.4543, 0.507, 0.4543, 0.4957, 0.7341, 0.4877, 0.7341, 0.5037, 0.704, 0.5037, 0.704, 0.4877, 0.4595, 0.4844, 0.4595, 0.4957, 0.4543, 0.4957, 0.4543, 0.4844, 0.4595, 0.4732, 0.4595, 0.4844, 0.4543, 0.4844, 0.4543, 0.4732, 0.7341, 0.4557, 0.7341, 0.4717, 0.704, 0.4717, 0.704, 0.4557, 0.4595, 0.4619, 0.4595, 0.4732, 0.4543, 0.4732, 0.4543, 0.4619, 0.4595, 0.4506, 0.4595, 0.4619, 0.4543, 0.4619, 0.4543, 0.4506, 0.7341, 0.4236, 0.7341, 0.4396, 0.704, 0.4396, 0.704, 0.4236, 0.4595, 0.4394, 0.4595, 0.4506, 0.4543, 0.4506, 0.4543, 0.4394, 0.5224, 0.4506, 0.5173, 0.4506, 0.5173, 0.4394, 0.5224, 0.4394, 0.5224, 0.4619, 0.5173, 0.4619, 0.5173, 0.4506, 0.5224, 0.4506, 0.8236, 0.4396, 0.7935, 0.4396, 0.7935, 0.4236, 0.8236, 0.4236, 0.5224, 0.4732, 0.5173, 0.4732, 0.5173, 0.4619, 0.5224, 0.4619, 0.5224, 0.4844, 0.5173, 0.4844, 0.5173, 0.4732, 0.5224, 0.4732, 0.8236, 0.4717, 0.7935, 0.4717, 0.7935, 0.4557, 0.8236, 0.4557, 0.5224, 0.4957, 0.5173, 0.4957, 0.5173, 0.4844, 0.5224, 0.4844, 0.5224, 0.507, 0.5173, 0.507, 0.5173, 0.4957, 0.5224, 0.4957, 0.8236, 0.5037, 0.7935, 0.5037, 0.7935, 0.4877, 0.8236, 0.4877, 0.5224, 0.5182, 0.5173, 0.5182, 0.5173, 0.507, 0.5224, 0.507, 0.5224, 0.5295, 0.5173, 0.5295, 0.5173, 0.5182, 0.5224, 0.5182, 0.8236, 0.5358, 0.7935, 0.5358, 0.7935, 0.5198, 0.8236, 0.5198, 0.5224, 0.5408, 0.5173, 0.5408, 0.5173, 0.5295, 0.5224, 0.5295, 0.5224, 0.5521, 0.5173, 0.5521, 0.5173, 0.5408, 0.5224, 0.5408, 0.8236, 0.5678, 0.7935, 0.5678, 0.7935, 0.5518, 0.8236, 0.5518, 0.5224, 0.5633, 0.5173, 0.5633, 0.5173, 0.5521, 0.5224, 0.5521, 0.5224, 0.5746, 0.5173, 0.5746, 0.5173, 0.5633, 0.5224, 0.5633, 0.8236, 0.5999, 0.7935, 0.5999, 0.7935, 0.5839, 0.8236, 0.5839, 0.5224, 0.5859, 0.5173, 0.5859, 0.5173, 0.5746, 0.5224, 0.5746, 0.4326, 0.6023, 0.428, 0.6023, 0.428, 0.5971, 0.4326, 0.5971, 0.4326, 0.5859, 0.4326, 0.5971, 0.428, 0.5971, 0.428, 0.5859, 0.5724, 0.5984, 0.5724, 0.5932, 0.577, 0.5932, 0.577, 0.5984, 0.5002, 0.5859, 0.5002, 0.5971, 0.4956, 0.5971, 0.4956, 0.5859, 0.902, 0.4982, 0.902, 0.468, 0.9086, 0.468, 0.9086, 0.4982, 0.9152, 0.468, 0.9152, 0.4982, 0.9086, 0.4982, 0.9086, 0.468, 0.9086, 0.4378, 0.9086, 0.4076, 0.9152, 0.4076, 0.9152, 0.4378, 0.9218, 0.4076, 0.9218, 0.4378, 0.9152, 0.4378, 0.9152, 0.4076, 0.9086, 0.5586, 0.9086, 0.5888, 0.902, 0.5888, 0.902, 0.5586, 0.9218, 0.468, 0.9218, 0.4982, 0.9152, 0.4982, 0.9152, 0.468, 0.5863, 0.5984, 0.5816, 0.5984, 0.5816, 0.5932, 0.5863, 0.5932, 0.4543, 0.5521, 0.4595, 0.5521, 0.4543, 0.5633, 0.5262, 0.5859, 0.5262, 0.5971, 0.5216, 0.5971, 0.5216, 0.5859, 0.5585, 0.5859, 0.5585, 0.5971, 0.5539, 0.5971, 0.5539, 0.5859, 0.514, 0.5859, 0.514, 0.5971, 0.5094, 0.5971, 0.5094, 0.5859, 0.54, 0.5859, 0.54, 0.5971, 0.5354, 0.5971, 0.5354, 0.5859, 0.5678, 0.5859, 0.5678, 0.5971, 0.5631, 0.5971, 0.5631, 0.5859, 0.5447, 0.5859, 0.5447, 0.5971, 0.54, 0.5971, 0.54, 0.5859, 0.4695, 0.5859, 0.4742, 0.5859, 0.4742, 0.5971, 0.4695, 0.5971, 0.4956, 0.5971, 0.4909, 0.5971, 0.4909, 0.5859, 0.4956, 0.5859, 0.902, 0.5888, 0.9086, 0.5888, 0.9086, 0.619, 0.902, 0.619, 0.9086, 0.5284, 0.9152, 0.5284, 0.9152, 0.5586, 0.9086, 0.5586, 0.4649, 0.5859, 0.4695, 0.5859, 0.4695, 0.5971, 0.4649, 0.5971, 0.9086, 0.5586, 0.9152, 0.5586, 0.9152, 0.5888, 0.9086, 0.5888, 0.4372, 0.5971, 0.4326, 0.5971, 0.4326, 0.5859, 0.4372, 0.5859, 0.9152, 0.5284, 0.9218, 0.5284, 0.9218, 0.5586, 0.9152, 0.5586, 0.4788, 0.5859, 0.4834, 0.5859, 0.4834, 0.5971, 0.4788, 0.5971, 0.9152, 0.5888, 0.9218, 0.5888, 0.9218, 0.619, 0.9152, 0.619, 0.488, 0.5971, 0.4834, 0.5971, 0.4834, 0.5859, 0.488, 0.5859, 0.902, 0.4378, 0.9086, 0.4378, 0.9086, 0.468, 0.902, 0.468])
me_cube_000.use_remesh_preserve_volume = False
me_cube_000.use_remesh_preserve_attributes = False
me_cube_000.use_mirror_vertex_groups = False
me_cube_000.update()
me_cube_003 = bpy.data.meshes.new('Cube.003')
me_cube_003.from_pydata([(0.9693, -1.84, 0.7588), (0.9693, -1.835, 0.5763), (0.7619, -1.84, 0.7588), (0.5356, -1.84, 0.7588), (0.7619, -1.835, 0.5763), (0.5356, -1.835, 0.5763), (0.4454, 1.858, 0.3291), (0.4454, 1.885, 0.4979), (0.9876, 1.827, 0.2697), (0.8066, 1.525, 1.681), (0.8066, -0.2743, 1.681), (0.9876, -0.6538, 0.2697), (0.9876, 1.879, 1.067), (0.9876, -0.6538, 1.067), (0.9876, -1.828, 0.8498), (0.9876, -1.678, 0.2697), (0.8066, 0.5821, 1.681), (0.9876, 0.5821, 0.2697), (0.9876, 0.5821, 1.067), (0.7511, -0.2956, 1.627), (0.8993, -0.6325, 1.111), (0.7511, -0.242, 1.627), (0.8993, -0.5789, 1.111), (0.8066, 0.5055, 1.627), (0.8066, -0.2231, 1.627), (0.9876, -0.5272, 1.111), (0.9876, 0.5055, 1.111), (0.7538, 0.4972, 1.627), (0.7538, -0.2313, 1.627), (0.9348, -0.5354, 1.111), (0.9348, 0.4972, 1.111), (0.8066, 1.488, 1.627), (0.9876, 1.772, 1.111), (0.8066, 0.6537, 1.627), (0.9876, 0.6537, 1.111), (0.7538, 1.488, 1.627), (0.9348, 1.772, 1.111), (0.7538, 0.6537, 1.627), (0.9348, 0.6537, 1.111), (0.7434, 1.56, 1.627), (0.9244, 1.844, 1.111), (0.7434, 1.522, 1.627), (0.9244, 1.806, 1.111), (0.9876, 1.883, 0.5667), (0.9876, -0.6538, 0.5667), (0.9876, -1.819, 0.5675), (0.9876, 0.5821, 0.5667), (0.7558, 1.892, 0.6203), (0.7558, 1.889, 0.773), (0.7558, 1.888, 0.806), (0.9742, 1.892, 0.6203), (0.9742, 1.889, 0.773), (0.9742, 1.888, 0.8045), (0.7558, 1.885, 0.9389), (0.9742, 1.885, 0.9752), (-0.9693, -1.84, 0.7588), (-0.9693, -1.835, 0.5763), (-0.7619, -1.84, 0.7588), (-0.5356, -1.84, 0.7588), (-0.7619, -1.835, 0.5763), (-0.5356, -1.835, 0.5763), (-0.4454, 1.858, 0.3291), (-0.4454, 1.885, 0.4979), (-0.9876, 1.827, 0.2697), (-0.8066, 1.525, 1.681), (-0.8066, -0.2743, 1.681), (-0.9876, -0.6538, 0.2697), (-0.9876, 1.879, 1.067), (-0.9876, -0.6538, 1.067), (-0.9876, -1.828, 0.8498), (-0.9876, -1.678, 0.2697), (-0.8066, 0.5821, 1.681), (-0.9876, 0.5821, 0.2697), (-0.9876, 0.5821, 1.067), (-0.7511, -0.2956, 1.627), (-0.8993, -0.6325, 1.111), (-0.7511, -0.242, 1.627), (-0.8993, -0.5789, 1.111), (-0.8066, 0.5055, 1.627), (-0.8066, -0.2231, 1.627), (-0.9876, -0.5272, 1.111), (-0.9876, 0.5055, 1.111), (-0.7538, 0.4972, 1.627), (-0.7538, -0.2313, 1.627), (-0.9348, -0.5354, 1.111), (-0.9348, 0.4972, 1.111), (-0.8066, 1.488, 1.627), (-0.9876, 1.772, 1.111), (-0.8066, 0.6537, 1.627), (-0.9876, 0.6537, 1.111), (-0.7538, 1.488, 1.627), (-0.9348, 1.772, 1.111), (-0.7538, 0.6537, 1.627), (-0.9348, 0.6537, 1.111), (-0.7434, 1.56, 1.627), (-0.9244, 1.844, 1.111), (-0.7434, 1.522, 1.627), (-0.9244, 1.806, 1.111), (-0.9876, 1.883, 0.5667), (-0.9876, -0.6538, 0.5667), (-0.9876, -1.819, 0.5675), (-0.9876, 0.5821, 0.5667), (0.0, -1.84, 0.7588), (0.0, -1.835, 0.5763), (0.0, 1.858, 0.3291), (0.0, 1.885, 0.4979), (0.0, 1.827, 0.2697), (0.0, 1.525, 1.681), (0.0, -0.2743, 1.681), (0.0, -0.6538, 0.2697), (0.0, 1.879, 1.067), (0.0, -0.6538, 1.067), (0.0, -1.678, 0.2697), (0.0, -1.828, 0.8498), (0.0, 0.5821, 1.681), (0.0, 0.5821, 0.2697), (0.0, -0.2956, 1.627), (0.0, -0.6325, 1.111), (0.0, -0.242, 1.627), (0.0, -0.5789, 1.111), (0.0, 1.56, 1.627), (-0.7558, 1.892, 0.6203), (-0.7558, 1.889, 0.773), (0.0, 1.844, 1.111), (0.0, 1.522, 1.627), (-0.7558, 1.888, 0.806), (-0.9742, 1.892, 0.6203), (0.0, 1.806, 1.111), (-0.9742, 1.889, 0.773), (0.0, 1.883, 0.5667), (-0.9742, 1.888, 0.8045), (-0.7558, 1.885, 0.9389), (0.0, -1.819, 0.5675), (-0.9742, 1.885, 0.9752)], [], [(2, 4, 1, 0), (102, 103, 5, 3), (3, 5, 4, 2), (105, 7, 6, 104), (107, 9, 39, 120), (111, 13, 20, 117), (114, 108, 10, 16), (46, 44, 11, 17), (17, 11, 109, 115), (18, 16, 23, 26), (129, 110, 12, 43), (132, 45, 14, 113), (111, 113, 14, 13), (44, 45, 15, 11), (11, 15, 112, 109), (12, 9, 31, 32), (8, 17, 115, 106), (43, 46, 17, 8), (107, 114, 16, 9), (117, 20, 22, 119), (10, 108, 116, 19), (13, 10, 19, 20), (119, 22, 21, 118), (20, 19, 21, 22), (19, 116, 118, 21), (25, 26, 30, 29), (16, 10, 24, 23), (13, 18, 26, 25), (10, 13, 25, 24), (27, 28, 29, 30), (23, 24, 28, 27), (26, 23, 27, 30), (24, 25, 29, 28), (31, 33, 37, 35), (16, 18, 34, 33), (18, 12, 32, 34), (9, 16, 33, 31), (35, 37, 38, 36), (34, 32, 36, 38), (32, 31, 35, 36), (33, 34, 38, 37), (40, 123, 127, 42), (9, 12, 40, 39), (12, 110, 123, 40), (127, 124, 41, 42), (39, 40, 42, 41), (120, 39, 41, 124), (12, 18, 46, 43), (13, 14, 45, 44), (112, 15, 45, 132), (106, 129, 43, 8), (18, 13, 44, 46), (48, 49, 52, 51), (47, 48, 51, 50), (49, 53, 54, 52), (57, 55, 56, 59), (102, 58, 60, 103), (58, 57, 59, 60), (105, 104, 61, 62), (107, 120, 94, 64), (111, 117, 75, 68), (114, 71, 65, 108), (101, 72, 66, 99), (72, 115, 109, 66), (73, 81, 78, 71), (129, 98, 67, 110), (132, 113, 69, 100), (111, 68, 69, 113), (99, 66, 70, 100), (66, 109, 112, 70), (67, 87, 86, 64), (63, 106, 115, 72), (98, 63, 72, 101), (107, 64, 71, 114), (117, 119, 77, 75), (65, 74, 116, 108), (68, 75, 74, 65), (119, 118, 76, 77), (75, 77, 76, 74), (74, 76, 118, 116), (80, 84, 85, 81), (71, 78, 79, 65), (68, 80, 81, 73), (65, 79, 80, 68), (82, 85, 84, 83), (78, 82, 83, 79), (81, 85, 82, 78), (79, 83, 84, 80), (86, 90, 92, 88), (71, 88, 89, 73), (73, 89, 87, 67), (64, 86, 88, 71), (90, 91, 93, 92), (89, 93, 91, 87), (87, 91, 90, 86), (88, 92, 93, 89), (95, 97, 127, 123), (64, 94, 95, 67), (67, 95, 123, 110), (127, 97, 96, 124), (94, 96, 97, 95), (120, 124, 96, 94), (67, 98, 101, 73), (68, 99, 100, 69), (112, 132, 100, 70), (106, 63, 98, 129), (73, 101, 99, 68), (122, 128, 130, 125), (121, 126, 128, 122), (125, 130, 133, 131)])
_uv = me_cube_003.uv_layers.new(name='UVMap')
_uv.uv.foreach_set('vector', [0.2324, 0.1306, 0.185, 0.1306, 0.185, 0.1196, 0.2324, 0.1196, 0.5688, 0.5411, 0.4183, 0.5411, 0.4183, 0.4637, 0.5688, 0.4637, 0.1331, 0.1395, 0.08565, 0.1395, 0.08565, 0.1275, 0.1331, 0.1275, 0.3544, 0.5478, 0.3544, 0.4233, 0.6193, 0.4233, 0.6193, 0.5478, 0.1927, 0.8971, 0.1552, 0.8971, 0.1582, 0.8948, 0.1927, 0.8948, 0.1833, 0.8971, 0.1833, 0.9442, 0.181, 0.9416, 0.181, 0.8971, 0.1843, 0.782, 0.1843, 0.8276, 0.1468, 0.8277, 0.1468, 0.7821, 0.4368, 0.2003, 0.4367, 0.1365, 0.4549, 0.1364, 0.455, 0.2003, 0.501, 0.141, 0.501, 0.2047, 0.4551, 0.2045, 0.4551, 0.1408, 0.06451, 0.8618, 0.031, 0.8619, 0.03342, 0.8582, 0.06208, 0.8582, 0.1927, 0.8467, 0.1927, 0.8657, 0.1468, 0.8657, 0.1468, 0.8467, 0.2359, 0.9332, 0.2359, 0.886, 0.2503, 0.8862, 0.2503, 0.9334, 0.2302, 0.7419, 0.2302, 0.7976, 0.1843, 0.7978, 0.1843, 0.7421, 0.4367, 0.1365, 0.4393, 0.08301, 0.4551, 0.08562, 0.4549, 0.1364, 0.501, 0.2047, 0.501, 0.2553, 0.4551, 0.2552, 0.4551, 0.2045, 0.06462, 0.9284, 0.03107, 0.902, 0.03339, 0.9003, 0.06229, 0.9233, 0.501, 0.08054, 0.501, 0.141, 0.4551, 0.1408, 0.4551, 0.0804, 0.4369, 0.2639, 0.4368, 0.2003, 0.455, 0.2003, 0.4551, 0.2609, 0.1843, 0.7419, 0.1843, 0.782, 0.1468, 0.7821, 0.1468, 0.742, 0.1882, 0.9416, 0.1882, 0.8971, 0.1908, 0.8971, 0.1908, 0.9415, 0.1468, 0.9358, 0.1468, 0.8973, 0.1491, 0.8973, 0.1491, 0.9331, 0.1833, 0.9442, 0.1468, 0.9358, 0.1491, 0.9331, 0.181, 0.9416, 0.7917, 0.9168, 0.7917, 0.9613, 0.7598, 0.9528, 0.7598, 0.917, 0.1381, 0.9168, 0.1381, 0.9513, 0.1354, 0.9514, 0.1354, 0.9169, 0.1381, 0.9526, 0.1381, 0.9168, 0.1407, 0.9168, 0.1407, 0.9527, 0.1882, 0.8975, 0.1882, 0.9527, 0.1857, 0.9523, 0.1857, 0.8971, 0.031, 0.8619, 0.03093, 0.8161, 0.03335, 0.8186, 0.03342, 0.8582, 0.0644, 0.798, 0.06451, 0.8618, 0.06208, 0.8582, 0.06199, 0.8028, 0.03093, 0.8161, 0.0644, 0.798, 0.06199, 0.8028, 0.03335, 0.8186, 0.8516, 0.9411, 0.8516, 0.9015, 0.8803, 0.8858, 0.8803, 0.9411, 0.1329, 0.9567, 0.1329, 0.9172, 0.1354, 0.9168, 0.1354, 0.9563, 0.2381, 0.804, 0.2381, 0.7753, 0.2403, 0.7741, 0.2403, 0.8028, 0.2381, 0.7728, 0.2381, 0.7419, 0.2403, 0.7431, 0.2403, 0.7741, 0.2326, 0.7682, 0.2381, 0.8027, 0.2357, 0.8031, 0.2302, 0.7686, 0.031, 0.8619, 0.06451, 0.8618, 0.06219, 0.8652, 0.03333, 0.8653, 0.06451, 0.8618, 0.06462, 0.9284, 0.06229, 0.9233, 0.06219, 0.8652, 0.03107, 0.902, 0.031, 0.8619, 0.03333, 0.8653, 0.03339, 0.9003, 0.8516, 0.8627, 0.8516, 0.8277, 0.8805, 0.8277, 0.8805, 0.8858, 0.1833, 0.9551, 0.1833, 0.8971, 0.1857, 0.8971, 0.1857, 0.955, 0.2381, 0.7419, 0.2326, 0.7682, 0.2302, 0.7686, 0.2357, 0.7423, 0.1452, 0.9175, 0.1452, 0.9474, 0.1428, 0.9467, 0.1428, 0.9168, 0.1925, 0.8971, 0.1925, 0.9412, 0.1908, 0.9412, 0.1908, 0.8971, 0.1552, 0.8971, 0.1468, 0.8657, 0.1498, 0.8679, 0.1582, 0.8948, 0.1468, 0.8657, 0.1927, 0.8657, 0.1927, 0.8679, 0.1498, 0.8679, 0.9066, 0.8719, 0.8805, 0.8719, 0.8805, 0.8364, 0.9066, 0.8277, 0.1407, 0.9546, 0.1407, 0.9168, 0.1428, 0.9169, 0.1428, 0.9547, 0.242, 0.7741, 0.242, 0.8095, 0.2403, 0.8096, 0.2403, 0.7741, 0.06462, 0.9284, 0.06451, 0.8618, 0.08267, 0.8618, 0.08278, 0.9254, 0.0644, 0.798, 0.06931, 0.7419, 0.08512, 0.7445, 0.08256, 0.7979, 0.5756, 0.2715, 0.5756, 0.2243, 0.59, 0.2246, 0.59, 0.2717, 0.5469, 0.1663, 0.5469, 0.1852, 0.501, 0.1852, 0.501, 0.1663, 0.06451, 0.8618, 0.0644, 0.798, 0.08256, 0.7979, 0.08267, 0.8618, 0.1418, 0.8128, 0.1418, 0.8117, 0.172, 0.8117, 0.172, 0.8128, 0.7707, 0.1427, 0.7707, 0.1179, 0.9117, 0.1179, 0.9117, 0.1427, 0.7707, 0.113, 0.7707, 0.08903, 0.9117, 0.08903, 0.9117, 0.113, 0.2324, 0.1306, 0.2324, 0.1196, 0.185, 0.1196, 0.185, 0.1306, 0.5688, 0.5411, 0.5688, 0.4637, 0.4183, 0.4637, 0.4183, 0.5411, 0.1331, 0.1395, 0.1331, 0.1275, 0.08565, 0.1275, 0.08565, 0.1395, 0.3544, 0.5478, 0.6193, 0.5478, 0.6193, 0.4233, 0.3544, 0.4233, 0.1927, 0.8971, 0.1927, 0.8948, 0.1582, 0.8948, 0.1552, 0.8971, 0.1833, 0.8971, 0.181, 0.8971, 0.181, 0.9416, 0.1833, 0.9442, 0.1843, 0.782, 0.1468, 0.7821, 0.1468, 0.8277, 0.1843, 0.8276, 0.4368, 0.2003, 0.455, 0.2003, 0.4549, 0.1364, 0.4367, 0.1365, 0.501, 0.141, 0.4551, 0.1408, 0.4551, 0.2045, 0.501, 0.2047, 0.06451, 0.8618, 0.06208, 0.8582, 0.03342, 0.8582, 0.031, 0.8619, 0.1927, 0.8467, 0.1468, 0.8467, 0.1468, 0.8657, 0.1927, 0.8657, 0.2359, 0.9332, 0.2503, 0.9334, 0.2503, 0.8862, 0.2359, 0.886, 0.2302, 0.7419, 0.1843, 0.7421, 0.1843, 0.7978, 0.2302, 0.7976, 0.4367, 0.1365, 0.4549, 0.1364, 0.4551, 0.08562, 0.4393, 0.08301, 0.501, 0.2047, 0.4551, 0.2045, 0.4551, 0.2552, 0.501, 0.2553, 0.06462, 0.9284, 0.06229, 0.9233, 0.03339, 0.9003, 0.03107, 0.902, 0.501, 0.08054, 0.4551, 0.0804, 0.4551, 0.1408, 0.501, 0.141, 0.4369, 0.2639, 0.4551, 0.2609, 0.455, 0.2003, 0.4368, 0.2003, 0.1843, 0.7419, 0.1468, 0.742, 0.1468, 0.7821, 0.1843, 0.782, 0.1882, 0.9416, 0.1908, 0.9415, 0.1908, 0.8971, 0.1882, 0.8971, 0.1468, 0.9358, 0.1491, 0.9331, 0.1491, 0.8973, 0.1468, 0.8973, 0.1833, 0.9442, 0.181, 0.9416, 0.1491, 0.9331, 0.1468, 0.9358, 0.7917, 0.9168, 0.7598, 0.917, 0.7598, 0.9528, 0.7917, 0.9613, 0.1381, 0.9168, 0.1354, 0.9169, 0.1354, 0.9514, 0.1381, 0.9513, 0.1381, 0.9526, 0.1407, 0.9527, 0.1407, 0.9168, 0.1381, 0.9168, 0.1882, 0.8975, 0.1857, 0.8971, 0.1857, 0.9523, 0.1882, 0.9527, 0.031, 0.8619, 0.03342, 0.8582, 0.03335, 0.8186, 0.03093, 0.8161, 0.0644, 0.798, 0.06199, 0.8028, 0.06208, 0.8582, 0.06451, 0.8618, 0.03093, 0.8161, 0.03335, 0.8186, 0.06199, 0.8028, 0.0644, 0.798, 0.8516, 0.9411, 0.8803, 0.9411, 0.8803, 0.8858, 0.8516, 0.9015, 0.1329, 0.9567, 0.1354, 0.9563, 0.1354, 0.9168, 0.1329, 0.9172, 0.2381, 0.804, 0.2403, 0.8028, 0.2403, 0.7741, 0.2381, 0.7753, 0.2381, 0.7728, 0.2403, 0.7741, 0.2403, 0.7431, 0.2381, 0.7419, 0.2326, 0.7682, 0.2302, 0.7686, 0.2357, 0.8031, 0.2381, 0.8027, 0.031, 0.8619, 0.03333, 0.8653, 0.06219, 0.8652, 0.06451, 0.8618, 0.06451, 0.8618, 0.06219, 0.8652, 0.06229, 0.9233, 0.06462, 0.9284, 0.03107, 0.902, 0.03339, 0.9003, 0.03333, 0.8653, 0.031, 0.8619, 0.8516, 0.8627, 0.8805, 0.8858, 0.8805, 0.8277, 0.8516, 0.8277, 0.1833, 0.9551, 0.1857, 0.955, 0.1857, 0.8971, 0.1833, 0.8971, 0.2381, 0.7419, 0.2357, 0.7423, 0.2302, 0.7686, 0.2326, 0.7682, 0.1452, 0.9175, 0.1428, 0.9168, 0.1428, 0.9467, 0.1452, 0.9474, 0.1925, 0.8971, 0.1908, 0.8971, 0.1908, 0.9412, 0.1925, 0.9412, 0.1552, 0.8971, 0.1582, 0.8948, 0.1498, 0.8679, 0.1468, 0.8657, 0.1468, 0.8657, 0.1498, 0.8679, 0.1927, 0.8679, 0.1927, 0.8657, 0.9066, 0.8719, 0.9066, 0.8277, 0.8805, 0.8364, 0.8805, 0.8719, 0.1407, 0.9546, 0.1428, 0.9547, 0.1428, 0.9169, 0.1407, 0.9168, 0.242, 0.7741, 0.2403, 0.7741, 0.2403, 0.8096, 0.242, 0.8095, 0.06462, 0.9284, 0.08278, 0.9254, 0.08267, 0.8618, 0.06451, 0.8618, 0.0644, 0.798, 0.08256, 0.7979, 0.08512, 0.7445, 0.06931, 0.7419, 0.5756, 0.2715, 0.59, 0.2717, 0.59, 0.2246, 0.5756, 0.2243, 0.5469, 0.1663, 0.501, 0.1663, 0.501, 0.1852, 0.5469, 0.1852, 0.06451, 0.8618, 0.08267, 0.8618, 0.08256, 0.7979, 0.0644, 0.798, 0.1418, 0.8128, 0.172, 0.8128, 0.172, 0.8117, 0.1418, 0.8117, 0.7707, 0.1427, 0.9117, 0.1427, 0.9117, 0.1179, 0.7707, 0.1179, 0.7707, 0.113, 0.9117, 0.113, 0.9117, 0.08903, 0.7707, 0.08903])
me_cube_003.use_remesh_preserve_volume = False
me_cube_003.use_remesh_preserve_attributes = False
me_cube_003.use_mirror_vertex_groups = False
me_cube_003.update()
me_cube_002 = bpy.data.meshes.new('Cube.002')
me_cube_002.from_pydata([(1.025, -1.307, 0.4292), (1.06, -1.035, 0.02231), (1.06, -0.9548, 0.06316), (1.06, -0.8911, 0.1268), (1.06, -0.8503, 0.207), (1.06, -0.8362, 0.2958), (1.06, -0.8503, 0.3847), (1.06, -0.8911, 0.4649), (1.06, -0.9548, 0.5285), (1.06, -1.035, 0.5693), (1.06, -1.124, 0.5834), (1.06, -1.213, 0.5693), (1.06, -1.293, 0.5285), (1.06, -1.356, 0.4649), (1.06, -1.397, 0.3847), (1.06, -1.411, 0.2958), (1.06, -1.397, 0.207), (1.06, -1.356, 0.1268), (1.06, -1.293, 0.06316), (1.06, -1.124, 0.00823), (1.06, -1.213, 0.02231), (0.9194, -1.124, 0.00823), (0.9194, -1.213, 0.02231), (0.9194, -1.293, 0.06316), (0.9194, -1.356, 0.1268), (0.9194, -1.397, 0.207), (0.9194, -1.411, 0.2958), (0.9194, -1.397, 0.3847), (0.9194, -1.356, 0.4649), (0.9194, -1.293, 0.5285), (0.9194, -1.213, 0.5693), (0.9194, -1.124, 0.5834), (0.9194, -1.035, 0.5693), (0.9194, -0.9548, 0.5285), (0.9194, -0.8911, 0.4649), (0.9194, -0.8503, 0.3847), (0.9194, -0.8362, 0.2958), (0.9194, -0.8503, 0.207), (0.9194, -0.8911, 0.1268), (0.9194, -0.9548, 0.06316), (0.9194, -1.035, 0.02231), (0.9194, -1.124, 0.2958), (1.06, -1.307, 0.4292), (1.06, -1.241, 0.3807), (1.06, -1.34, 0.3659), (1.06, -1.351, 0.2958), (1.06, -1.34, 0.2257), (1.06, -1.307, 0.1625), (1.06, -1.257, 0.1123), (1.06, -1.194, 0.08008), (1.06, -1.124, 0.06898), (1.06, -0.9403, 0.1625), (1.06, -0.9081, 0.2257), (1.06, -0.897, 0.2958), (1.06, -0.9081, 0.3659), (1.06, -0.9403, 0.4292), (1.06, -1.257, 0.4794), (1.06, -1.054, 0.08008), (1.06, -1.124, 0.5227), (1.06, -1.054, 0.5116), (1.06, -1.194, 0.5116), (1.06, -0.9905, 0.4794), (1.06, -0.9905, 0.1123), (1.025, -1.34, 0.3659), (1.025, -1.351, 0.2958), (1.025, -1.34, 0.2257), (1.025, -1.307, 0.1625), (1.025, -1.257, 0.1123), (1.025, -1.194, 0.08008), (1.025, -1.124, 0.06898), (1.025, -0.9403, 0.1625), (1.025, -0.9081, 0.2257), (1.025, -0.897, 0.2958), (1.025, -0.9081, 0.3659), (1.025, -0.9403, 0.4292), (1.025, -1.257, 0.4794), (1.025, -1.054, 0.08008), (1.025, -1.124, 0.5227), (1.025, -1.054, 0.5116), (1.025, -1.194, 0.5116), (1.025, -0.9905, 0.4794), (1.025, -0.9905, 0.1123), (1.06, -1.124, 0.2958), (1.06, -1.261, 0.3404), (1.06, -1.268, 0.2958), (1.06, -1.261, 0.2512), (1.06, -1.241, 0.211), (1.06, -1.209, 0.1791), (1.06, -1.168, 0.1585), (1.06, -1.124, 0.1515), (1.06, -1.007, 0.211), (1.06, -0.9865, 0.2512), (1.06, -0.9795, 0.2958), (1.06, -0.9865, 0.3404), (1.06, -1.007, 0.3807), (1.06, -1.209, 0.4126), (1.06, -1.079, 0.1585), (1.06, -1.124, 0.4402), (1.06, -1.079, 0.4331), (1.06, -1.168, 0.4331), (1.06, -1.039, 0.4126), (1.06, -1.039, 0.1791), (1.025, 1.043, 0.4292), (1.06, 1.315, 0.02231), (1.06, 1.395, 0.06316), (1.06, 1.459, 0.1268), (1.06, 1.5, 0.207), (1.06, 1.514, 0.2958), (1.06, 1.5, 0.3847), (1.06, 1.459, 0.4649), (1.06, 1.395, 0.5285), (1.06, 1.315, 0.5693), (1.06, 1.226, 0.5834), (1.06, 1.137, 0.5693), (1.06, 1.057, 0.5285), (1.06, 0.9934, 0.4649), (1.06, 0.9526, 0.3847), (1.06, 0.9385, 0.2958), (1.06, 0.9526, 0.207), (1.06, 0.9934, 0.1268), (1.06, 1.057, 0.06316), (1.06, 1.226, 0.00823), (1.06, 1.137, 0.02231), (0.9194, 1.226, 0.00823), (0.9194, 1.137, 0.02231), (0.9194, 1.057, 0.06316), (0.9194, 0.9934, 0.1268), (0.9194, 0.9526, 0.207), (0.9194, 0.9385, 0.2958), (0.9194, 0.9526, 0.3847), (0.9194, 0.9934, 0.4649), (0.9194, 1.057, 0.5285), (0.9194, 1.137, 0.5693), (0.9194, 1.226, 0.5834), (0.9194, 1.315, 0.5693), (0.9194, 1.395, 0.5285), (0.9194, 1.459, 0.4649), (0.9194, 1.5, 0.3847), (0.9194, 1.514, 0.2958), (0.9194, 1.5, 0.207), (0.9194, 1.459, 0.1268), (0.9194, 1.395, 0.06316), (0.9194, 1.315, 0.02231), (0.9194, 1.226, 0.2958), (1.06, 1.043, 0.4292), (1.06, 1.109, 0.3807), (1.06, 1.01, 0.3659), (1.06, 0.9993, 0.2958), (1.06, 1.01, 0.2257), (1.06, 1.043, 0.1625), (1.06, 1.093, 0.1123), (1.06, 1.156, 0.08008), (1.06, 1.226, 0.06898), (1.06, 1.41, 0.1625), (1.06, 1.442, 0.2257), (1.06, 1.453, 0.2958), (1.06, 1.442, 0.3659), (1.06, 1.41, 0.4292), (1.06, 1.093, 0.4794), (1.06, 1.296, 0.08008), (1.06, 1.226, 0.5227), (1.06, 1.296, 0.5116), (1.06, 1.156, 0.5116), (1.06, 1.359, 0.4794), (1.06, 1.359, 0.1123), (1.025, 1.01, 0.3659), (1.025, 0.9993, 0.2958), (1.025, 1.01, 0.2257), (1.025, 1.043, 0.1625), (1.025, 1.093, 0.1123), (1.025, 1.156, 0.08008), (1.025, 1.226, 0.06898), (1.025, 1.41, 0.1625), (1.025, 1.442, 0.2257), (1.025, 1.453, 0.2958), (1.025, 1.442, 0.3659), (1.025, 1.41, 0.4292), (1.025, 1.093, 0.4794), (1.025, 1.296, 0.08008), (1.025, 1.226, 0.5227), (1.025, 1.296, 0.5116), (1.025, 1.156, 0.5116), (1.025, 1.359, 0.4794), (1.025, 1.359, 0.1123), (1.06, 1.226, 0.2958), (1.06, 1.089, 0.3404), (1.06, 1.082, 0.2958), (1.06, 1.089, 0.2512), (1.06, 1.109, 0.211), (1.06, 1.141, 0.1791), (1.06, 1.182, 0.1585), (1.06, 1.226, 0.1515), (1.06, 1.343, 0.211), (1.06, 1.363, 0.2512), (1.06, 1.37, 0.2958), (1.06, 1.363, 0.3404), (1.06, 1.343, 0.3807), (1.06, 1.141, 0.4126), (1.06, 1.271, 0.1585), (1.06, 1.226, 0.4402), (1.06, 1.271, 0.4331), (1.06, 1.182, 0.4331), (1.06, 1.311, 0.4126), (1.06, 1.311, 0.1791), (-1.025, -1.307, 0.4292), (-1.06, -1.035, 0.02231), (-1.06, -0.9548, 0.06316), (-1.06, -0.8911, 0.1268), (-1.06, -0.8503, 0.207), (-1.06, -0.8362, 0.2958), (-1.06, -0.8503, 0.3847), (-1.06, -0.8911, 0.4649), (-1.06, -0.9548, 0.5285), (-1.06, -1.035, 0.5693), (-1.06, -1.124, 0.5834), (-1.06, -1.213, 0.5693), (-1.06, -1.293, 0.5285), (-1.06, -1.356, 0.4649), (-1.06, -1.397, 0.3847), (-1.06, -1.411, 0.2958), (-1.06, -1.397, 0.207), (-1.06, -1.356, 0.1268), (-1.06, -1.293, 0.06316), (-1.06, -1.124, 0.00823), (-1.06, -1.213, 0.02231), (-0.9194, -1.124, 0.00823), (-0.9194, -1.213, 0.02231), (-0.9194, -1.293, 0.06316), (-0.9194, -1.356, 0.1268), (-0.9194, -1.397, 0.207), (-0.9194, -1.411, 0.2958), (-0.9194, -1.397, 0.3847), (-0.9194, -1.356, 0.4649), (-0.9194, -1.293, 0.5285), (-0.9194, -1.213, 0.5693), (-0.9194, -1.124, 0.5834), (-0.9194, -1.035, 0.5693), (-0.9194, -0.9548, 0.5285), (-0.9194, -0.8911, 0.4649), (-0.9194, -0.8503, 0.3847), (-0.9194, -0.8362, 0.2958), (-0.9194, -0.8503, 0.207), (-0.9194, -0.8911, 0.1268), (-0.9194, -0.9548, 0.06316), (-0.9194, -1.035, 0.02231), (-0.9194, -1.124, 0.2958), (-1.06, -1.307, 0.4292), (-1.06, -1.241, 0.3807), (-1.06, -1.34, 0.3659), (-1.06, -1.351, 0.2958), (-1.06, -1.34, 0.2257), (-1.06, -1.307, 0.1625), (-1.06, -1.257, 0.1123), (-1.06, -1.194, 0.08008), (-1.06, -1.124, 0.06898), (-1.06, -0.9403, 0.1625), (-1.06, -0.9081, 0.2257), (-1.06, -0.897, 0.2958), (-1.06, -0.9081, 0.3659), (-1.06, -0.9403, 0.4292), (-1.06, -1.257, 0.4794), (-1.06, -1.054, 0.08008), (-1.06, -1.124, 0.5227), (-1.06, -1.054, 0.5116), (-1.06, -1.194, 0.5116), (-1.06, -0.9905, 0.4794), (-1.06, -0.9905, 0.1123), (-1.025, -1.34, 0.3659), (-1.025, -1.351, 0.2958), (-1.025, -1.34, 0.2257), (-1.025, -1.307, 0.1625), (-1.025, -1.257, 0.1123), (-1.025, -1.194, 0.08008), (-1.025, -1.124, 0.06898), (-1.025, -0.9403, 0.1625), (-1.025, -0.9081, 0.2257), (-1.025, -0.897, 0.2958), (-1.025, -0.9081, 0.3659), (-1.025, -0.9403, 0.4292), (-1.025, -1.257, 0.4794), (-1.025, -1.054, 0.08008), (-1.025, -1.124, 0.5227), (-1.025, -1.054, 0.5116), (-1.025, -1.194, 0.5116), (-1.025, -0.9905, 0.4794), (-1.025, -0.9905, 0.1123), (-1.06, -1.124, 0.2958), (-1.06, -1.261, 0.3404), (-1.06, -1.268, 0.2958), (-1.06, -1.261, 0.2512), (-1.06, -1.241, 0.211), (-1.06, -1.209, 0.1791), (-1.06, -1.168, 0.1585), (-1.06, -1.124, 0.1515), (-1.06, -1.007, 0.211), (-1.06, -0.9865, 0.2512), (-1.06, -0.9795, 0.2958), (-1.06, -0.9865, 0.3404), (-1.06, -1.007, 0.3807), (-1.06, -1.209, 0.4126), (-1.06, -1.079, 0.1585), (-1.06, -1.124, 0.4402), (-1.06, -1.079, 0.4331), (-1.06, -1.168, 0.4331), (-1.06, -1.039, 0.4126), (-1.06, -1.039, 0.1791), (-1.025, 1.043, 0.4292), (-1.06, 1.315, 0.02231), (-1.06, 1.395, 0.06316), (-1.06, 1.459, 0.1268), (-1.06, 1.5, 0.207), (-1.06, 1.514, 0.2958), (-1.06, 1.5, 0.3847), (-1.06, 1.459, 0.4649), (-1.06, 1.395, 0.5285), (-1.06, 1.315, 0.5693), (-1.06, 1.226, 0.5834), (-1.06, 1.137, 0.5693), (-1.06, 1.057, 0.5285), (-1.06, 0.9934, 0.4649), (-1.06, 0.9526, 0.3847), (-1.06, 0.9385, 0.2958), (-1.06, 0.9526, 0.207), (-1.06, 0.9934, 0.1268), (-1.06, 1.057, 0.06316), (-1.06, 1.226, 0.00823), (-1.06, 1.137, 0.02231), (-0.9194, 1.226, 0.00823), (-0.9194, 1.137, 0.02231), (-0.9194, 1.057, 0.06316), (-0.9194, 0.9934, 0.1268), (-0.9194, 0.9526, 0.207), (-0.9194, 0.9385, 0.2958), (-0.9194, 0.9526, 0.3847), (-0.9194, 0.9934, 0.4649), (-0.9194, 1.057, 0.5285), (-0.9194, 1.137, 0.5693), (-0.9194, 1.226, 0.5834), (-0.9194, 1.315, 0.5693), (-0.9194, 1.395, 0.5285), (-0.9194, 1.459, 0.4649), (-0.9194, 1.5, 0.3847), (-0.9194, 1.514, 0.2958), (-0.9194, 1.5, 0.207), (-0.9194, 1.459, 0.1268), (-0.9194, 1.395, 0.06316), (-0.9194, 1.315, 0.02231), (-0.9194, 1.226, 0.2958), (-1.06, 1.043, 0.4292), (-1.06, 1.109, 0.3807), (-1.06, 1.01, 0.3659), (-1.06, 0.9993, 0.2958), (-1.06, 1.01, 0.2257), (-1.06, 1.043, 0.1625), (-1.06, 1.093, 0.1123), (-1.06, 1.156, 0.08008), (-1.06, 1.226, 0.06898), (-1.06, 1.41, 0.1625), (-1.06, 1.442, 0.2257), (-1.06, 1.453, 0.2958), (-1.06, 1.442, 0.3659), (-1.06, 1.41, 0.4292), (-1.06, 1.093, 0.4794), (-1.06, 1.296, 0.08008), (-1.06, 1.226, 0.5227), (-1.06, 1.296, 0.5116), (-1.06, 1.156, 0.5116), (-1.06, 1.359, 0.4794), (-1.06, 1.359, 0.1123), (-1.025, 1.01, 0.3659), (-1.025, 0.9993, 0.2958), (-1.025, 1.01, 0.2257), (-1.025, 1.043, 0.1625), (-1.025, 1.093, 0.1123), (-1.025, 1.156, 0.08008), (-1.025, 1.226, 0.06898), (-1.025, 1.41, 0.1625), (-1.025, 1.442, 0.2257), (-1.025, 1.453, 0.2958), (-1.025, 1.442, 0.3659), (-1.025, 1.41, 0.4292), (-1.025, 1.093, 0.4794), (-1.025, 1.296, 0.08008), (-1.025, 1.226, 0.5227), (-1.025, 1.296, 0.5116), (-1.025, 1.156, 0.5116), (-1.025, 1.359, 0.4794), (-1.025, 1.359, 0.1123), (-1.06, 1.226, 0.2958), (-1.06, 1.089, 0.3404), (-1.06, 1.082, 0.2958), (-1.06, 1.089, 0.2512), (-1.06, 1.109, 0.211), (-1.06, 1.141, 0.1791), (-1.06, 1.182, 0.1585), (-1.06, 1.226, 0.1515), (-1.06, 1.343, 0.211), (-1.06, 1.363, 0.2512), (-1.06, 1.37, 0.2958), (-1.06, 1.363, 0.3404), (-1.06, 1.343, 0.3807), (-1.06, 1.141, 0.4126), (-1.06, 1.271, 0.1585), (-1.06, 1.226, 0.4402), (-1.06, 1.271, 0.4331), (-1.06, 1.182, 0.4331), (-1.06, 1.311, 0.4126), (-1.06, 1.311, 0.1791)], [], [(25, 24, 17, 16), (35, 34, 7, 6), (32, 31, 10, 9), (27, 26, 15, 14), (39, 38, 3, 2), (34, 33, 8, 7), (37, 36, 5, 4), (24, 23, 18, 17), (21, 40, 1, 19), (22, 21, 19, 20), (31, 30, 11, 10), (26, 25, 16, 15), (29, 28, 13, 12), (38, 37, 4, 3), (33, 32, 9, 8), (36, 35, 6, 5), (23, 22, 20, 18), (40, 39, 2, 1), (28, 27, 14, 13), (30, 29, 12, 11), (18, 20, 49, 48), (3, 4, 52, 51), (10, 11, 60, 58), (17, 18, 48, 47), (2, 3, 51, 62), (9, 10, 58, 59), (16, 17, 47, 46), (1, 2, 62, 57), (8, 9, 59, 61), (15, 16, 46, 45), (19, 1, 57, 50), (7, 8, 61, 55), (14, 15, 45, 44), (6, 7, 55, 54), (13, 14, 44, 42), (5, 6, 54, 53), (12, 13, 42, 56), (20, 19, 50, 49), (4, 5, 53, 52), (11, 12, 56, 60), (41, 39, 40), (30, 41, 29), (30, 31, 41), (31, 32, 41), (32, 33, 41), (33, 34, 41), (34, 35, 41), (35, 36, 41), (36, 37, 41), (37, 38, 41), (39, 41, 38), (40, 21, 41), (21, 22, 41), (22, 23, 41), (23, 24, 41), (24, 25, 41), (25, 26, 41), (26, 27, 41), (27, 28, 41), (28, 29, 41), (47, 48, 67, 66), (62, 51, 70, 81), (59, 58, 77, 78), (46, 47, 66, 65), (57, 62, 81, 76), (61, 59, 78, 80), (45, 46, 65, 64), (50, 57, 76, 69), (55, 61, 80, 74), (44, 45, 64, 63), (54, 55, 74, 73), (42, 44, 63, 0), (53, 54, 73, 72), (56, 42, 0, 75), (49, 50, 69, 68), (52, 53, 72, 71), (60, 56, 75, 79), (48, 49, 68, 67), (51, 52, 71, 70), (58, 60, 79, 77), (63, 64, 84, 83), (73, 74, 94, 93), (0, 63, 83, 43), (72, 73, 93, 92), (75, 0, 43, 95), (68, 69, 89, 88), (71, 72, 92, 91), (79, 75, 95, 99), (67, 68, 88, 87), (70, 71, 91, 90), (77, 79, 99, 97), (66, 67, 87, 86), (81, 70, 90, 101), (78, 77, 97, 98), (65, 66, 86, 85), (76, 81, 101, 96), (80, 78, 98, 100), (64, 65, 85, 84), (69, 76, 96, 89), (74, 80, 100, 94), (99, 95, 82), (96, 82, 89), (101, 90, 82), (91, 82, 90), (92, 82, 91), (93, 82, 92), (94, 82, 93), (100, 82, 94), (98, 82, 100), (97, 82, 98), (99, 82, 97), (82, 96, 101), (43, 82, 95), (83, 82, 43), (84, 82, 83), (85, 82, 84), (86, 82, 85), (87, 82, 86), (88, 82, 87), (89, 82, 88), (127, 126, 119, 118), (137, 136, 109, 108), (134, 133, 112, 111), (129, 128, 117, 116), (141, 140, 105, 104), (136, 135, 110, 109), (139, 138, 107, 106), (126, 125, 120, 119), (123, 142, 103, 121), (124, 123, 121, 122), (133, 132, 113, 112), (128, 127, 118, 117), (131, 130, 115, 114), (140, 139, 106, 105), (135, 134, 111, 110), (138, 137, 108, 107), (125, 124, 122, 120), (142, 141, 104, 103), (130, 129, 116, 115), (132, 131, 114, 113), (120, 122, 151, 150), (105, 106, 154, 153), (112, 113, 162, 160), (119, 120, 150, 149), (104, 105, 153, 164), (111, 112, 160, 161), (118, 119, 149, 148), (103, 104, 164, 159), (110, 111, 161, 163), (117, 118, 148, 147), (121, 103, 159, 152), (109, 110, 163, 157), (116, 117, 147, 146), (108, 109, 157, 156), (115, 116, 146, 144), (107, 108, 156, 155), (114, 115, 144, 158), (122, 121, 152, 151), (106, 107, 155, 154), (113, 114, 158, 162), (143, 141, 142), (132, 143, 131), (132, 133, 143), (133, 134, 143), (134, 135, 143), (135, 136, 143), (136, 137, 143), (137, 138, 143), (138, 139, 143), (139, 140, 143), (141, 143, 140), (142, 123, 143), (123, 124, 143), (124, 125, 143), (125, 126, 143), (126, 127, 143), (127, 128, 143), (128, 129, 143), (129, 130, 143), (130, 131, 143), (149, 150, 169, 168), (164, 153, 172, 183), (161, 160, 179, 180), (148, 149, 168, 167), (159, 164, 183, 178), (163, 161, 180, 182), (147, 148, 167, 166), (152, 159, 178, 171), (157, 163, 182, 176), (146, 147, 166, 165), (156, 157, 176, 175), (144, 146, 165, 102), (155, 156, 175, 174), (158, 144, 102, 177), (151, 152, 171, 170), (154, 155, 174, 173), (162, 158, 177, 181), (150, 151, 170, 169), (153, 154, 173, 172), (160, 162, 181, 179), (165, 166, 186, 185), (175, 176, 196, 195), (102, 165, 185, 145), (174, 175, 195, 194), (177, 102, 145, 197), (170, 171, 191, 190), (173, 174, 194, 193), (181, 177, 197, 201), (169, 170, 190, 189), (172, 173, 193, 192), (179, 181, 201, 199), (168, 169, 189, 188), (183, 172, 192, 203), (180, 179, 199, 200), (167, 168, 188, 187), (178, 183, 203, 198), (182, 180, 200, 202), (166, 167, 187, 186), (171, 178, 198, 191), (176, 182, 202, 196), (201, 197, 184), (198, 184, 191), (203, 192, 184), (193, 184, 192), (194, 184, 193), (195, 184, 194), (196, 184, 195), (202, 184, 196), (200, 184, 202), (199, 184, 200), (201, 184, 199), (184, 198, 203), (145, 184, 197), (185, 184, 145), (186, 184, 185), (187, 184, 186), (188, 184, 187), (189, 184, 188), (190, 184, 189), (191, 184, 190), (229, 220, 221, 228), (239, 210, 211, 238), (236, 213, 214, 235), (231, 218, 219, 230), (243, 206, 207, 242), (238, 211, 212, 237), (241, 208, 209, 240), (228, 221, 222, 227), (225, 223, 205, 244), (226, 224, 223, 225), (235, 214, 215, 234), (230, 219, 220, 229), (233, 216, 217, 232), (242, 207, 208, 241), (237, 212, 213, 236), (240, 209, 210, 239), (227, 222, 224, 226), (244, 205, 206, 243), (232, 217, 218, 231), (234, 215, 216, 233), (222, 252, 253, 224), (207, 255, 256, 208), (214, 262, 264, 215), (221, 251, 252, 222), (206, 266, 255, 207), (213, 263, 262, 214), (220, 250, 251, 221), (205, 261, 266, 206), (212, 265, 263, 213), (219, 249, 250, 220), (223, 254, 261, 205), (211, 259, 265, 212), (218, 248, 249, 219), (210, 258, 259, 211), (217, 246, 248, 218), (209, 257, 258, 210), (216, 260, 246, 217), (224, 253, 254, 223), (208, 256, 257, 209), (215, 264, 260, 216), (245, 244, 243), (234, 233, 245), (234, 245, 235), (235, 245, 236), (236, 245, 237), (237, 245, 238), (238, 245, 239), (239, 245, 240), (240, 245, 241), (241, 245, 242), (243, 242, 245), (244, 245, 225), (225, 245, 226), (226, 245, 227), (227, 245, 228), (228, 245, 229), (229, 245, 230), (230, 245, 231), (231, 245, 232), (232, 245, 233), (251, 270, 271, 252), (266, 285, 274, 255), (263, 282, 281, 262), (250, 269, 270, 251), (261, 280, 285, 266), (265, 284, 282, 263), (249, 268, 269, 250), (254, 273, 280, 261), (259, 278, 284, 265), (248, 267, 268, 249), (258, 277, 278, 259), (246, 204, 267, 248), (257, 276, 277, 258), (260, 279, 204, 246), (253, 272, 273, 254), (256, 275, 276, 257), (264, 283, 279, 260), (252, 271, 272, 253), (255, 274, 275, 256), (262, 281, 283, 264), (267, 287, 288, 268), (277, 297, 298, 278), (204, 247, 287, 267), (276, 296, 297, 277), (279, 299, 247, 204), (272, 292, 293, 273), (275, 295, 296, 276), (283, 303, 299, 279), (271, 291, 292, 272), (274, 294, 295, 275), (281, 301, 303, 283), (270, 290, 291, 271), (285, 305, 294, 274), (282, 302, 301, 281), (269, 289, 290, 270), (280, 300, 305, 285), (284, 304, 302, 282), (268, 288, 289, 269), (273, 293, 300, 280), (278, 298, 304, 284), (303, 286, 299), (300, 293, 286), (305, 286, 294), (295, 294, 286), (296, 295, 286), (297, 296, 286), (298, 297, 286), (304, 298, 286), (302, 304, 286), (301, 302, 286), (303, 301, 286), (286, 305, 300), (247, 299, 286), (287, 247, 286), (288, 287, 286), (289, 288, 286), (290, 289, 286), (291, 290, 286), (292, 291, 286), (293, 292, 286), (331, 322, 323, 330), (341, 312, 313, 340), (338, 315, 316, 337), (333, 320, 321, 332), (345, 308, 309, 344), (340, 313, 314, 339), (343, 310, 311, 342), (330, 323, 324, 329), (327, 325, 307, 346), (328, 326, 325, 327), (337, 316, 317, 336), (332, 321, 322, 331), (335, 318, 319, 334), (344, 309, 310, 343), (339, 314, 315, 338), (342, 311, 312, 341), (329, 324, 326, 328), (346, 307, 308, 345), (334, 319, 320, 333), (336, 317, 318, 335), (324, 354, 355, 326), (309, 357, 358, 310), (316, 364, 366, 317), (323, 353, 354, 324), (308, 368, 357, 309), (315, 365, 364, 316), (322, 352, 353, 323), (307, 363, 368, 308), (314, 367, 365, 315), (321, 351, 352, 322), (325, 356, 363, 307), (313, 361, 367, 314), (320, 350, 351, 321), (312, 360, 361, 313), (319, 348, 350, 320), (311, 359, 360, 312), (318, 362, 348, 319), (326, 355, 356, 325), (310, 358, 359, 311), (317, 366, 362, 318), (347, 346, 345), (336, 335, 347), (336, 347, 337), (337, 347, 338), (338, 347, 339), (339, 347, 340), (340, 347, 341), (341, 347, 342), (342, 347, 343), (343, 347, 344), (345, 344, 347), (346, 347, 327), (327, 347, 328), (328, 347, 329), (329, 347, 330), (330, 347, 331), (331, 347, 332), (332, 347, 333), (333, 347, 334), (334, 347, 335), (353, 372, 373, 354), (368, 387, 376, 357), (365, 384, 383, 364), (352, 371, 372, 353), (363, 382, 387, 368), (367, 386, 384, 365), (351, 370, 371, 352), (356, 375, 382, 363), (361, 380, 386, 367), (350, 369, 370, 351), (360, 379, 380, 361), (348, 306, 369, 350), (359, 378, 379, 360), (362, 381, 306, 348), (355, 374, 375, 356), (358, 377, 378, 359), (366, 385, 381, 362), (354, 373, 374, 355), (357, 376, 377, 358), (364, 383, 385, 366), (369, 389, 390, 370), (379, 399, 400, 380), (306, 349, 389, 369), (378, 398, 399, 379), (381, 401, 349, 306), (374, 394, 395, 375), (377, 397, 398, 378), (385, 405, 401, 381), (373, 393, 394, 374), (376, 396, 397, 377), (383, 403, 405, 385), (372, 392, 393, 373), (387, 407, 396, 376), (384, 404, 403, 383), (371, 391, 392, 372), (382, 402, 407, 387), (386, 406, 404, 384), (370, 390, 391, 371), (375, 395, 402, 382), (380, 400, 406, 386), (405, 388, 401), (402, 395, 388), (407, 388, 396), (397, 396, 388), (398, 397, 388), (399, 398, 388), (400, 399, 388), (406, 400, 388), (404, 406, 388), (403, 404, 388), (405, 403, 388), (388, 407, 402), (349, 401, 388), (389, 349, 388), (390, 389, 388), (391, 390, 388), (392, 391, 388), (393, 392, 388), (394, 393, 388), (395, 394, 388)])
_uv = me_cube_002.uv_layers.new(name='UVMap')
_uv.uv.foreach_set('vector', [0.2201, 0.4816, 0.2201, 0.4847, 0.2154, 0.4847, 0.2154, 0.4816, 0.2304, 0.4505, 0.2304, 0.4474, 0.2352, 0.4474, 0.2352, 0.4505, 0.2154, 0.545, 0.2153, 0.5423, 0.2201, 0.5423, 0.2201, 0.545, 0.2201, 0.476, 0.2201, 0.4786, 0.2154, 0.4786, 0.2154, 0.476, 0.2201, 0.4985, 0.2201, 0.5013, 0.2153, 0.5013, 0.2153, 0.4985, 0.2304, 0.4474, 0.2304, 0.4446, 0.2352, 0.4446, 0.2352, 0.4474, 0.2304, 0.4561, 0.2304, 0.4535, 0.2352, 0.4535, 0.2352, 0.4561, 0.2201, 0.4847, 0.2201, 0.4875, 0.2154, 0.4875, 0.2154, 0.4847, 0.2201, 0.4925, 0.2201, 0.4955, 0.2153, 0.4955, 0.2153, 0.4925, 0.2201, 0.4898, 0.2201, 0.4925, 0.2153, 0.4925, 0.2154, 0.4898, 0.2153, 0.5423, 0.2153, 0.5393, 0.2201, 0.5393, 0.2201, 0.5423, 0.2201, 0.4786, 0.2201, 0.4816, 0.2154, 0.4816, 0.2154, 0.4786, 0.2153, 0.5362, 0.2153, 0.5335, 0.2201, 0.5335, 0.2201, 0.5362, 0.2201, 0.5013, 0.2201, 0.5036, 0.2154, 0.5036, 0.2153, 0.5013, 0.2304, 0.4446, 0.2304, 0.4422, 0.2352, 0.4422, 0.2352, 0.4446, 0.2304, 0.4535, 0.2304, 0.4505, 0.2352, 0.4505, 0.2352, 0.4535, 0.2201, 0.4875, 0.2201, 0.4898, 0.2154, 0.4898, 0.2154, 0.4875, 0.2201, 0.4955, 0.2201, 0.4985, 0.2153, 0.4985, 0.2153, 0.4955, 0.2153, 0.5335, 0.2154, 0.5312, 0.2201, 0.5312, 0.2201, 0.5335, 0.2153, 0.5393, 0.2153, 0.5362, 0.2201, 0.5362, 0.2201, 0.5393, 0.2332, 0.4395, 0.2314, 0.437, 0.2332, 0.436, 0.2346, 0.438, 0.2332, 0.4256, 0.2356, 0.4238, 0.2366, 0.4256, 0.2346, 0.427, 0.2497, 0.431, 0.2497, 0.4341, 0.2476, 0.4337, 0.2476, 0.4313, 0.2356, 0.4413, 0.2332, 0.4395, 0.2346, 0.438, 0.2366, 0.4394, 0.2314, 0.4281, 0.2332, 0.4256, 0.2346, 0.427, 0.2332, 0.429, 0.2487, 0.4281, 0.2497, 0.431, 0.2476, 0.4313, 0.2469, 0.429, 0.2385, 0.4422, 0.2356, 0.4413, 0.2366, 0.4394, 0.2388, 0.4402, 0.2304, 0.431, 0.2314, 0.4281, 0.2332, 0.429, 0.2324, 0.4313, 0.2469, 0.4256, 0.2487, 0.4281, 0.2469, 0.429, 0.2455, 0.427, 0.2416, 0.4422, 0.2385, 0.4422, 0.2388, 0.4402, 0.2412, 0.4402, 0.2304, 0.4341, 0.2304, 0.431, 0.2324, 0.4313, 0.2324, 0.4337, 0.2445, 0.4238, 0.2469, 0.4256, 0.2455, 0.427, 0.2435, 0.4256, 0.2445, 0.4413, 0.2416, 0.4422, 0.2412, 0.4402, 0.2435, 0.4394, 0.2416, 0.4228, 0.2445, 0.4238, 0.2435, 0.4256, 0.2412, 0.4249, 0.2469, 0.4395, 0.2445, 0.4413, 0.2435, 0.4394, 0.2455, 0.438, 0.2385, 0.4228, 0.2416, 0.4228, 0.2412, 0.4249, 0.2388, 0.4249, 0.2487, 0.437, 0.2469, 0.4395, 0.2455, 0.438, 0.2469, 0.436, 0.2314, 0.437, 0.2304, 0.4341, 0.2324, 0.4337, 0.2332, 0.436, 0.2356, 0.4238, 0.2385, 0.4228, 0.2388, 0.4249, 0.2366, 0.4256, 0.2497, 0.4341, 0.2487, 0.437, 0.2469, 0.436, 0.2476, 0.4337, 0.2243, 0.4663, 0.233, 0.4618, 0.2339, 0.4647, 0.2146, 0.4678, 0.2243, 0.4663, 0.2156, 0.4707, 0.2146, 0.4678, 0.2146, 0.4647, 0.2243, 0.4663, 0.2146, 0.4647, 0.2156, 0.4618, 0.2243, 0.4663, 0.2156, 0.4618, 0.2174, 0.4593, 0.2243, 0.4663, 0.2174, 0.4593, 0.2199, 0.4575, 0.2243, 0.4663, 0.2199, 0.4575, 0.2228, 0.4566, 0.2243, 0.4663, 0.2228, 0.4566, 0.2258, 0.4566, 0.2243, 0.4663, 0.2258, 0.4566, 0.2287, 0.4575, 0.2243, 0.4663, 0.2287, 0.4575, 0.2312, 0.4593, 0.2243, 0.4663, 0.233, 0.4618, 0.2243, 0.4663, 0.2312, 0.4593, 0.2339, 0.4647, 0.2339, 0.4678, 0.2243, 0.4663, 0.2339, 0.4678, 0.233, 0.4707, 0.2243, 0.4663, 0.233, 0.4707, 0.2312, 0.4732, 0.2243, 0.4663, 0.2312, 0.4732, 0.2287, 0.475, 0.2243, 0.4663, 0.2287, 0.475, 0.2258, 0.476, 0.2243, 0.4663, 0.2258, 0.476, 0.2228, 0.476, 0.2243, 0.4663, 0.2228, 0.476, 0.2199, 0.475, 0.2243, 0.4663, 0.2199, 0.475, 0.2174, 0.4732, 0.2243, 0.4663, 0.2174, 0.4732, 0.2156, 0.4707, 0.2243, 0.4663, 0.1809, 0.5366, 0.1809, 0.5388, 0.1798, 0.5388, 0.1798, 0.5366, 0.2216, 0.5214, 0.2216, 0.5192, 0.2228, 0.5192, 0.2228, 0.5214, 0.2213, 0.4898, 0.2213, 0.4919, 0.2201, 0.4919, 0.2201, 0.4898, 0.1809, 0.5341, 0.1809, 0.5366, 0.1798, 0.5366, 0.1798, 0.5341, 0.2216, 0.5238, 0.2216, 0.5214, 0.2228, 0.5214, 0.2228, 0.5238, 0.2213, 0.5083, 0.2213, 0.5065, 0.2224, 0.5065, 0.2224, 0.5083, 0.1809, 0.5318, 0.1809, 0.5341, 0.1798, 0.5341, 0.1798, 0.5318, 0.2216, 0.5262, 0.2216, 0.5238, 0.2228, 0.5238, 0.2228, 0.5262, 0.2213, 0.5105, 0.2213, 0.5083, 0.2224, 0.5083, 0.2224, 0.5105, 0.1809, 0.5297, 0.1809, 0.5318, 0.1798, 0.5318, 0.1798, 0.5297, 0.2213, 0.513, 0.2213, 0.5105, 0.2224, 0.5105, 0.2224, 0.513, 0.2213, 0.4989, 0.2213, 0.5007, 0.2201, 0.5007, 0.2201, 0.4989, 0.2213, 0.5153, 0.2213, 0.513, 0.2224, 0.513, 0.2224, 0.5153, 0.2213, 0.4967, 0.2213, 0.4989, 0.2201, 0.4989, 0.2201, 0.4967, 0.2217, 0.5283, 0.2216, 0.5262, 0.2228, 0.5262, 0.2228, 0.5283, 0.2213, 0.5174, 0.2213, 0.5153, 0.2224, 0.5153, 0.2224, 0.5174, 0.2213, 0.4943, 0.2213, 0.4967, 0.2201, 0.4967, 0.2201, 0.4943, 0.1809, 0.5388, 0.1809, 0.5407, 0.1798, 0.5407, 0.1798, 0.5388, 0.2216, 0.5192, 0.2217, 0.5174, 0.2228, 0.5174, 0.2228, 0.5192, 0.2213, 0.4919, 0.2213, 0.4943, 0.2201, 0.4943, 0.2201, 0.4919, 0.4408, 0.5639, 0.4389, 0.5624, 0.4409, 0.5604, 0.4421, 0.5614, 0.4512, 0.5534, 0.4519, 0.5557, 0.4492, 0.5562, 0.4487, 0.5547, 0.4431, 0.5646, 0.4408, 0.5639, 0.4421, 0.5614, 0.4436, 0.5618, 0.4498, 0.5515, 0.4512, 0.5534, 0.4487, 0.5547, 0.4478, 0.5535, 0.4455, 0.5646, 0.4431, 0.5646, 0.4436, 0.5618, 0.4451, 0.5618, 0.4375, 0.5534, 0.4389, 0.5515, 0.4409, 0.5535, 0.44, 0.5547, 0.4478, 0.5501, 0.4498, 0.5515, 0.4478, 0.5535, 0.4466, 0.5526, 0.4478, 0.5639, 0.4455, 0.5646, 0.4451, 0.5618, 0.4466, 0.5614, 0.4367, 0.5557, 0.4375, 0.5534, 0.44, 0.5547, 0.4395, 0.5562, 0.4455, 0.5493, 0.4478, 0.5501, 0.4466, 0.5526, 0.4451, 0.5521, 0.4498, 0.5624, 0.4478, 0.5639, 0.4466, 0.5614, 0.4478, 0.5604, 0.4367, 0.5582, 0.4367, 0.5557, 0.4395, 0.5562, 0.4395, 0.5577, 0.4431, 0.5493, 0.4455, 0.5493, 0.4451, 0.5521, 0.4436, 0.5521, 0.4512, 0.5605, 0.4498, 0.5624, 0.4478, 0.5604, 0.4487, 0.5592, 0.4375, 0.5605, 0.4367, 0.5582, 0.4395, 0.5577, 0.44, 0.5592, 0.4408, 0.5501, 0.4431, 0.5493, 0.4436, 0.5521, 0.4421, 0.5526, 0.4519, 0.5582, 0.4512, 0.5605, 0.4487, 0.5592, 0.4492, 0.5577, 0.4389, 0.5624, 0.4375, 0.5605, 0.44, 0.5592, 0.4409, 0.5604, 0.4389, 0.5515, 0.4408, 0.5501, 0.4421, 0.5526, 0.4409, 0.5535, 0.4519, 0.5557, 0.4519, 0.5582, 0.4492, 0.5577, 0.4492, 0.5562, 0.832, 0.5666, 0.8305, 0.567, 0.8298, 0.5622, 0.8275, 0.5578, 0.8298, 0.5622, 0.8263, 0.5587, 0.829, 0.5573, 0.8305, 0.5573, 0.8298, 0.5622, 0.832, 0.5578, 0.8298, 0.5622, 0.8305, 0.5573, 0.8332, 0.5587, 0.8298, 0.5622, 0.832, 0.5578, 0.8341, 0.5599, 0.8298, 0.5622, 0.8332, 0.5587, 0.8346, 0.5614, 0.8298, 0.5622, 0.8341, 0.5599, 0.8346, 0.5629, 0.8298, 0.5622, 0.8346, 0.5614, 0.8341, 0.5644, 0.8298, 0.5622, 0.8346, 0.5629, 0.8332, 0.5657, 0.8298, 0.5622, 0.8341, 0.5644, 0.832, 0.5666, 0.8298, 0.5622, 0.8332, 0.5657, 0.8298, 0.5622, 0.8275, 0.5578, 0.829, 0.5573, 0.829, 0.567, 0.8298, 0.5622, 0.8305, 0.567, 0.8275, 0.5666, 0.8298, 0.5622, 0.829, 0.567, 0.8263, 0.5657, 0.8298, 0.5622, 0.8275, 0.5666, 0.8254, 0.5644, 0.8298, 0.5622, 0.8263, 0.5657, 0.8249, 0.5629, 0.8298, 0.5622, 0.8254, 0.5644, 0.8249, 0.5614, 0.8298, 0.5622, 0.8249, 0.5629, 0.8254, 0.5599, 0.8298, 0.5622, 0.8249, 0.5614, 0.8263, 0.5587, 0.8298, 0.5622, 0.8254, 0.5599, 0.2201, 0.4841, 0.2201, 0.4811, 0.2249, 0.4811, 0.2249, 0.4841, 0.2264, 0.4842, 0.2264, 0.4812, 0.2311, 0.4812, 0.2311, 0.4842, 0.2154, 0.5312, 0.2153, 0.5285, 0.2201, 0.5285, 0.2201, 0.5312, 0.2201, 0.4898, 0.2201, 0.4871, 0.2249, 0.4871, 0.2249, 0.4898, 0.2201, 0.5123, 0.2201, 0.5151, 0.2153, 0.5151, 0.2153, 0.5123, 0.2264, 0.4812, 0.2264, 0.4783, 0.2311, 0.4783, 0.2311, 0.4812, 0.2264, 0.4898, 0.2264, 0.4872, 0.2311, 0.4872, 0.2311, 0.4898, 0.2201, 0.4811, 0.2201, 0.4783, 0.2249, 0.4783, 0.2249, 0.4811, 0.2201, 0.5063, 0.2201, 0.5093, 0.2153, 0.5093, 0.2153, 0.5063, 0.2201, 0.5036, 0.2201, 0.5063, 0.2153, 0.5063, 0.2154, 0.5036, 0.2153, 0.5285, 0.2153, 0.5255, 0.2201, 0.5255, 0.2201, 0.5285, 0.2201, 0.4871, 0.2201, 0.4841, 0.2249, 0.4841, 0.2249, 0.4871, 0.2153, 0.5224, 0.2153, 0.5197, 0.2201, 0.5197, 0.2201, 0.5224, 0.2201, 0.5151, 0.2201, 0.5174, 0.2154, 0.5174, 0.2153, 0.5151, 0.2264, 0.4783, 0.2264, 0.476, 0.2311, 0.476, 0.2311, 0.4783, 0.2264, 0.4872, 0.2264, 0.4842, 0.2311, 0.4842, 0.2311, 0.4872, 0.2201, 0.4783, 0.2201, 0.476, 0.2249, 0.476, 0.2249, 0.4783, 0.2201, 0.5093, 0.2201, 0.5123, 0.2153, 0.5123, 0.2153, 0.5093, 0.2153, 0.5197, 0.2154, 0.5174, 0.2201, 0.5174, 0.2201, 0.5197, 0.2153, 0.5255, 0.2153, 0.5224, 0.2201, 0.5224, 0.2201, 0.5255, 0.1268, 0.547, 0.1297, 0.5479, 0.1288, 0.5498, 0.1265, 0.549, 0.1349, 0.5582, 0.134, 0.5611, 0.1322, 0.5602, 0.1329, 0.5579, 0.1184, 0.5636, 0.1166, 0.5611, 0.1185, 0.5602, 0.1199, 0.5622, 0.1238, 0.547, 0.1268, 0.547, 0.1265, 0.549, 0.1241, 0.549, 0.1349, 0.5552, 0.1349, 0.5582, 0.1329, 0.5579, 0.1329, 0.5555, 0.1209, 0.5654, 0.1184, 0.5636, 0.1199, 0.5622, 0.1218, 0.5636, 0.1209, 0.5479, 0.1238, 0.547, 0.1241, 0.549, 0.1218, 0.5498, 0.134, 0.5522, 0.1349, 0.5552, 0.1329, 0.5555, 0.1322, 0.5532, 0.1238, 0.5664, 0.1209, 0.5654, 0.1218, 0.5636, 0.1241, 0.5643, 0.1184, 0.5497, 0.1209, 0.5479, 0.1218, 0.5498, 0.1199, 0.5512, 0.1322, 0.5497, 0.134, 0.5522, 0.1322, 0.5532, 0.1307, 0.5512, 0.1268, 0.5664, 0.1238, 0.5664, 0.1241, 0.5643, 0.1265, 0.5643, 0.1166, 0.5522, 0.1184, 0.5497, 0.1199, 0.5512, 0.1185, 0.5532, 0.1297, 0.5654, 0.1268, 0.5664, 0.1265, 0.5643, 0.1288, 0.5636, 0.1157, 0.5552, 0.1166, 0.5522, 0.1185, 0.5532, 0.1177, 0.5555, 0.1322, 0.5636, 0.1297, 0.5654, 0.1288, 0.5636, 0.1307, 0.5622, 0.1157, 0.5582, 0.1157, 0.5552, 0.1177, 0.5555, 0.1177, 0.5579, 0.1297, 0.5479, 0.1322, 0.5497, 0.1307, 0.5512, 0.1288, 0.5498, 0.134, 0.5611, 0.1322, 0.5636, 0.1307, 0.5622, 0.1322, 0.5602, 0.1166, 0.5611, 0.1157, 0.5582, 0.1177, 0.5579, 0.1185, 0.5602, 0.1253, 0.5373, 0.1166, 0.5417, 0.1157, 0.5388, 0.1349, 0.5357, 0.1253, 0.5373, 0.134, 0.5328, 0.1349, 0.5357, 0.1349, 0.5388, 0.1253, 0.5373, 0.1349, 0.5388, 0.134, 0.5417, 0.1253, 0.5373, 0.134, 0.5417, 0.1322, 0.5442, 0.1253, 0.5373, 0.1322, 0.5442, 0.1297, 0.546, 0.1253, 0.5373, 0.1297, 0.546, 0.1268, 0.547, 0.1253, 0.5373, 0.1268, 0.547, 0.1238, 0.547, 0.1253, 0.5373, 0.1238, 0.547, 0.1209, 0.546, 0.1253, 0.5373, 0.1209, 0.546, 0.1184, 0.5442, 0.1253, 0.5373, 0.1166, 0.5417, 0.1253, 0.5373, 0.1184, 0.5442, 0.1157, 0.5388, 0.1157, 0.5357, 0.1253, 0.5373, 0.1157, 0.5357, 0.1166, 0.5328, 0.1253, 0.5373, 0.1166, 0.5328, 0.1184, 0.5303, 0.1253, 0.5373, 0.1184, 0.5303, 0.1209, 0.5285, 0.1253, 0.5373, 0.1209, 0.5285, 0.1238, 0.5276, 0.1253, 0.5373, 0.1238, 0.5276, 0.1268, 0.5276, 0.1253, 0.5373, 0.1268, 0.5276, 0.1297, 0.5285, 0.1253, 0.5373, 0.1297, 0.5285, 0.1322, 0.5303, 0.1253, 0.5373, 0.1322, 0.5303, 0.134, 0.5328, 0.1253, 0.5373, 0.1809, 0.5256, 0.1809, 0.5279, 0.1798, 0.5279, 0.1798, 0.5256, 0.2216, 0.5323, 0.2216, 0.5301, 0.2228, 0.5301, 0.2228, 0.5323, 0.2213, 0.5065, 0.2213, 0.5086, 0.2201, 0.5086, 0.2201, 0.5065, 0.1809, 0.5232, 0.1809, 0.5256, 0.1798, 0.5256, 0.1798, 0.5232, 0.2216, 0.5347, 0.2216, 0.5323, 0.2228, 0.5323, 0.2228, 0.5347, 0.2213, 0.4916, 0.2213, 0.4898, 0.2224, 0.4898, 0.2224, 0.4916, 0.1809, 0.5208, 0.1809, 0.5232, 0.1798, 0.5232, 0.1798, 0.5208, 0.2216, 0.537, 0.2216, 0.5347, 0.2228, 0.5347, 0.2228, 0.537, 0.2213, 0.4938, 0.2213, 0.4916, 0.2224, 0.4916, 0.2224, 0.4938, 0.1809, 0.5188, 0.1809, 0.5208, 0.1798, 0.5208, 0.1798, 0.5188, 0.2213, 0.4962, 0.2213, 0.4938, 0.2224, 0.4938, 0.2224, 0.4962, 0.2213, 0.5156, 0.2213, 0.5174, 0.2201, 0.5174, 0.2201, 0.5156, 0.2213, 0.4986, 0.2213, 0.4962, 0.2224, 0.4962, 0.2224, 0.4986, 0.2213, 0.5134, 0.2213, 0.5156, 0.2201, 0.5156, 0.2201, 0.5134, 0.2217, 0.5392, 0.2216, 0.537, 0.2228, 0.537, 0.2228, 0.5392, 0.2213, 0.5007, 0.2213, 0.4986, 0.2224, 0.4986, 0.2224, 0.5007, 0.2213, 0.511, 0.2213, 0.5134, 0.2201, 0.5134, 0.2201, 0.511, 0.1809, 0.5279, 0.1809, 0.5297, 0.1798, 0.5297, 0.1798, 0.5279, 0.2216, 0.5301, 0.2217, 0.5283, 0.2228, 0.5283, 0.2228, 0.5301, 0.2213, 0.5086, 0.2213, 0.511, 0.2201, 0.511, 0.2201, 0.5086, 0.463, 0.5501, 0.465, 0.5515, 0.463, 0.5535, 0.4618, 0.5526, 0.4527, 0.5605, 0.4519, 0.5582, 0.4547, 0.5577, 0.4552, 0.5592, 0.4607, 0.5493, 0.463, 0.5501, 0.4618, 0.5526, 0.4603, 0.5521, 0.4541, 0.5624, 0.4527, 0.5605, 0.4552, 0.5592, 0.4561, 0.5604, 0.4583, 0.5493, 0.4607, 0.5493, 0.4603, 0.5521, 0.4588, 0.5521, 0.4664, 0.5605, 0.465, 0.5624, 0.463, 0.5604, 0.4639, 0.5592, 0.456, 0.5639, 0.4541, 0.5624, 0.4561, 0.5604, 0.4573, 0.5614, 0.456, 0.5501, 0.4583, 0.5493, 0.4588, 0.5521, 0.4573, 0.5526, 0.4671, 0.5582, 0.4664, 0.5605, 0.4639, 0.5592, 0.4644, 0.5577, 0.4583, 0.5646, 0.456, 0.5639, 0.4573, 0.5614, 0.4588, 0.5618, 0.4541, 0.5515, 0.456, 0.5501, 0.4573, 0.5526, 0.4561, 0.5535, 0.4671, 0.5557, 0.4671, 0.5582, 0.4644, 0.5577, 0.4644, 0.5562, 0.4607, 0.5646, 0.4583, 0.5646, 0.4588, 0.5618, 0.4603, 0.5618, 0.4527, 0.5534, 0.4541, 0.5515, 0.4561, 0.5535, 0.4552, 0.5547, 0.4664, 0.5534, 0.4671, 0.5557, 0.4644, 0.5562, 0.4639, 0.5547, 0.463, 0.5639, 0.4607, 0.5646, 0.4603, 0.5618, 0.4618, 0.5614, 0.4519, 0.5557, 0.4527, 0.5534, 0.4552, 0.5547, 0.4547, 0.5562, 0.465, 0.5515, 0.4664, 0.5534, 0.4639, 0.5547, 0.463, 0.5535, 0.465, 0.5624, 0.463, 0.5639, 0.4618, 0.5614, 0.463, 0.5604, 0.4519, 0.5582, 0.4519, 0.5557, 0.4547, 0.5562, 0.4547, 0.5577, 0.8427, 0.5578, 0.8442, 0.5573, 0.845, 0.5622, 0.8472, 0.5666, 0.845, 0.5622, 0.8484, 0.5657, 0.8457, 0.567, 0.8442, 0.567, 0.845, 0.5622, 0.8427, 0.5666, 0.845, 0.5622, 0.8442, 0.567, 0.8415, 0.5657, 0.845, 0.5622, 0.8427, 0.5666, 0.8406, 0.5644, 0.845, 0.5622, 0.8415, 0.5657, 0.8401, 0.5629, 0.845, 0.5622, 0.8406, 0.5644, 0.8401, 0.5614, 0.845, 0.5622, 0.8401, 0.5629, 0.8406, 0.5599, 0.845, 0.5622, 0.8401, 0.5614, 0.8415, 0.5587, 0.845, 0.5622, 0.8406, 0.5599, 0.8427, 0.5578, 0.845, 0.5622, 0.8415, 0.5587, 0.845, 0.5622, 0.8472, 0.5666, 0.8457, 0.567, 0.8457, 0.5573, 0.845, 0.5622, 0.8442, 0.5573, 0.8472, 0.5578, 0.845, 0.5622, 0.8457, 0.5573, 0.8484, 0.5587, 0.845, 0.5622, 0.8472, 0.5578, 0.8493, 0.5599, 0.845, 0.5622, 0.8484, 0.5587, 0.8498, 0.5614, 0.845, 0.5622, 0.8493, 0.5599, 0.8498, 0.5629, 0.845, 0.5622, 0.8498, 0.5614, 0.8493, 0.5644, 0.845, 0.5622, 0.8498, 0.5629, 0.8484, 0.5657, 0.845, 0.5622, 0.8493, 0.5644, 0.2201, 0.4816, 0.2154, 0.4816, 0.2154, 0.4847, 0.2201, 0.4847, 0.2304, 0.4505, 0.2352, 0.4505, 0.2352, 0.4474, 0.2304, 0.4474, 0.2154, 0.545, 0.2201, 0.545, 0.2201, 0.5423, 0.2153, 0.5423, 0.2201, 0.476, 0.2154, 0.476, 0.2154, 0.4786, 0.2201, 0.4786, 0.2201, 0.4985, 0.2153, 0.4985, 0.2153, 0.5013, 0.2201, 0.5013, 0.2304, 0.4474, 0.2352, 0.4474, 0.2352, 0.4446, 0.2304, 0.4446, 0.2304, 0.4561, 0.2352, 0.4561, 0.2352, 0.4535, 0.2304, 0.4535, 0.2201, 0.4847, 0.2154, 0.4847, 0.2154, 0.4875, 0.2201, 0.4875, 0.2201, 0.4925, 0.2153, 0.4925, 0.2153, 0.4955, 0.2201, 0.4955, 0.2201, 0.4898, 0.2154, 0.4898, 0.2153, 0.4925, 0.2201, 0.4925, 0.2153, 0.5423, 0.2201, 0.5423, 0.2201, 0.5393, 0.2153, 0.5393, 0.2201, 0.4786, 0.2154, 0.4786, 0.2154, 0.4816, 0.2201, 0.4816, 0.2153, 0.5362, 0.2201, 0.5362, 0.2201, 0.5335, 0.2153, 0.5335, 0.2201, 0.5013, 0.2153, 0.5013, 0.2154, 0.5036, 0.2201, 0.5036, 0.2304, 0.4446, 0.2352, 0.4446, 0.2352, 0.4422, 0.2304, 0.4422, 0.2304, 0.4535, 0.2352, 0.4535, 0.2352, 0.4505, 0.2304, 0.4505, 0.2201, 0.4875, 0.2154, 0.4875, 0.2154, 0.4898, 0.2201, 0.4898, 0.2201, 0.4955, 0.2153, 0.4955, 0.2153, 0.4985, 0.2201, 0.4985, 0.2153, 0.5335, 0.2201, 0.5335, 0.2201, 0.5312, 0.2154, 0.5312, 0.2153, 0.5393, 0.2201, 0.5393, 0.2201, 0.5362, 0.2153, 0.5362, 0.2332, 0.4395, 0.2346, 0.438, 0.2332, 0.436, 0.2314, 0.437, 0.2332, 0.4256, 0.2346, 0.427, 0.2366, 0.4256, 0.2356, 0.4238, 0.2497, 0.431, 0.2476, 0.4313, 0.2476, 0.4337, 0.2497, 0.4341, 0.2356, 0.4413, 0.2366, 0.4394, 0.2346, 0.438, 0.2332, 0.4395, 0.2314, 0.4281, 0.2332, 0.429, 0.2346, 0.427, 0.2332, 0.4256, 0.2487, 0.4281, 0.2469, 0.429, 0.2476, 0.4313, 0.2497, 0.431, 0.2385, 0.4422, 0.2388, 0.4402, 0.2366, 0.4394, 0.2356, 0.4413, 0.2304, 0.431, 0.2324, 0.4313, 0.2332, 0.429, 0.2314, 0.4281, 0.2469, 0.4256, 0.2455, 0.427, 0.2469, 0.429, 0.2487, 0.4281, 0.2416, 0.4422, 0.2412, 0.4402, 0.2388, 0.4402, 0.2385, 0.4422, 0.2304, 0.4341, 0.2324, 0.4337, 0.2324, 0.4313, 0.2304, 0.431, 0.2445, 0.4238, 0.2435, 0.4256, 0.2455, 0.427, 0.2469, 0.4256, 0.2445, 0.4413, 0.2435, 0.4394, 0.2412, 0.4402, 0.2416, 0.4422, 0.2416, 0.4228, 0.2412, 0.4249, 0.2435, 0.4256, 0.2445, 0.4238, 0.2469, 0.4395, 0.2455, 0.438, 0.2435, 0.4394, 0.2445, 0.4413, 0.2385, 0.4228, 0.2388, 0.4249, 0.2412, 0.4249, 0.2416, 0.4228, 0.2487, 0.437, 0.2469, 0.436, 0.2455, 0.438, 0.2469, 0.4395, 0.2314, 0.437, 0.2332, 0.436, 0.2324, 0.4337, 0.2304, 0.4341, 0.2356, 0.4238, 0.2366, 0.4256, 0.2388, 0.4249, 0.2385, 0.4228, 0.2497, 0.4341, 0.2476, 0.4337, 0.2469, 0.436, 0.2487, 0.437, 0.2243, 0.4663, 0.2339, 0.4647, 0.233, 0.4618, 0.2146, 0.4678, 0.2156, 0.4707, 0.2243, 0.4663, 0.2146, 0.4678, 0.2243, 0.4663, 0.2146, 0.4647, 0.2146, 0.4647, 0.2243, 0.4663, 0.2156, 0.4618, 0.2156, 0.4618, 0.2243, 0.4663, 0.2174, 0.4593, 0.2174, 0.4593, 0.2243, 0.4663, 0.2199, 0.4575, 0.2199, 0.4575, 0.2243, 0.4663, 0.2228, 0.4566, 0.2228, 0.4566, 0.2243, 0.4663, 0.2258, 0.4566, 0.2258, 0.4566, 0.2243, 0.4663, 0.2287, 0.4575, 0.2287, 0.4575, 0.2243, 0.4663, 0.2312, 0.4593, 0.233, 0.4618, 0.2312, 0.4593, 0.2243, 0.4663, 0.2339, 0.4647, 0.2243, 0.4663, 0.2339, 0.4678, 0.2339, 0.4678, 0.2243, 0.4663, 0.233, 0.4707, 0.233, 0.4707, 0.2243, 0.4663, 0.2312, 0.4732, 0.2312, 0.4732, 0.2243, 0.4663, 0.2287, 0.475, 0.2287, 0.475, 0.2243, 0.4663, 0.2258, 0.476, 0.2258, 0.476, 0.2243, 0.4663, 0.2228, 0.476, 0.2228, 0.476, 0.2243, 0.4663, 0.2199, 0.475, 0.2199, 0.475, 0.2243, 0.4663, 0.2174, 0.4732, 0.2174, 0.4732, 0.2243, 0.4663, 0.2156, 0.4707, 0.1809, 0.5366, 0.1798, 0.5366, 0.1798, 0.5388, 0.1809, 0.5388, 0.2216, 0.5214, 0.2228, 0.5214, 0.2228, 0.5192, 0.2216, 0.5192, 0.2213, 0.4898, 0.2201, 0.4898, 0.2201, 0.4919, 0.2213, 0.4919, 0.1809, 0.5341, 0.1798, 0.5341, 0.1798, 0.5366, 0.1809, 0.5366, 0.2216, 0.5238, 0.2228, 0.5238, 0.2228, 0.5214, 0.2216, 0.5214, 0.2213, 0.5083, 0.2224, 0.5083, 0.2224, 0.5065, 0.2213, 0.5065, 0.1809, 0.5318, 0.1798, 0.5318, 0.1798, 0.5341, 0.1809, 0.5341, 0.2216, 0.5262, 0.2228, 0.5262, 0.2228, 0.5238, 0.2216, 0.5238, 0.2213, 0.5105, 0.2224, 0.5105, 0.2224, 0.5083, 0.2213, 0.5083, 0.1809, 0.5297, 0.1798, 0.5297, 0.1798, 0.5318, 0.1809, 0.5318, 0.2213, 0.513, 0.2224, 0.513, 0.2224, 0.5105, 0.2213, 0.5105, 0.2213, 0.4989, 0.2201, 0.4989, 0.2201, 0.5007, 0.2213, 0.5007, 0.2213, 0.5153, 0.2224, 0.5153, 0.2224, 0.513, 0.2213, 0.513, 0.2213, 0.4967, 0.2201, 0.4967, 0.2201, 0.4989, 0.2213, 0.4989, 0.2217, 0.5283, 0.2228, 0.5283, 0.2228, 0.5262, 0.2216, 0.5262, 0.2213, 0.5174, 0.2224, 0.5174, 0.2224, 0.5153, 0.2213, 0.5153, 0.2213, 0.4943, 0.2201, 0.4943, 0.2201, 0.4967, 0.2213, 0.4967, 0.1809, 0.5388, 0.1798, 0.5388, 0.1798, 0.5407, 0.1809, 0.5407, 0.2216, 0.5192, 0.2228, 0.5192, 0.2228, 0.5174, 0.2217, 0.5174, 0.2213, 0.4919, 0.2201, 0.4919, 0.2201, 0.4943, 0.2213, 0.4943, 0.4408, 0.5639, 0.4421, 0.5614, 0.4409, 0.5604, 0.4389, 0.5624, 0.4512, 0.5534, 0.4487, 0.5547, 0.4492, 0.5562, 0.4519, 0.5557, 0.4431, 0.5646, 0.4436, 0.5618, 0.4421, 0.5614, 0.4408, 0.5639, 0.4498, 0.5515, 0.4478, 0.5535, 0.4487, 0.5547, 0.4512, 0.5534, 0.4455, 0.5646, 0.4451, 0.5618, 0.4436, 0.5618, 0.4431, 0.5646, 0.4375, 0.5534, 0.44, 0.5547, 0.4409, 0.5535, 0.4389, 0.5515, 0.4478, 0.5501, 0.4466, 0.5526, 0.4478, 0.5535, 0.4498, 0.5515, 0.4478, 0.5639, 0.4466, 0.5614, 0.4451, 0.5618, 0.4455, 0.5646, 0.4367, 0.5557, 0.4395, 0.5562, 0.44, 0.5547, 0.4375, 0.5534, 0.4455, 0.5493, 0.4451, 0.5521, 0.4466, 0.5526, 0.4478, 0.5501, 0.4498, 0.5624, 0.4478, 0.5604, 0.4466, 0.5614, 0.4478, 0.5639, 0.4367, 0.5582, 0.4395, 0.5577, 0.4395, 0.5562, 0.4367, 0.5557, 0.4431, 0.5493, 0.4436, 0.5521, 0.4451, 0.5521, 0.4455, 0.5493, 0.4512, 0.5605, 0.4487, 0.5592, 0.4478, 0.5604, 0.4498, 0.5624, 0.4375, 0.5605, 0.44, 0.5592, 0.4395, 0.5577, 0.4367, 0.5582, 0.4408, 0.5501, 0.4421, 0.5526, 0.4436, 0.5521, 0.4431, 0.5493, 0.4519, 0.5582, 0.4492, 0.5577, 0.4487, 0.5592, 0.4512, 0.5605, 0.4389, 0.5624, 0.4409, 0.5604, 0.44, 0.5592, 0.4375, 0.5605, 0.4389, 0.5515, 0.4409, 0.5535, 0.4421, 0.5526, 0.4408, 0.5501, 0.4519, 0.5557, 0.4492, 0.5562, 0.4492, 0.5577, 0.4519, 0.5582, 0.832, 0.5666, 0.8298, 0.5622, 0.8305, 0.567, 0.8275, 0.5578, 0.8263, 0.5587, 0.8298, 0.5622, 0.829, 0.5573, 0.8298, 0.5622, 0.8305, 0.5573, 0.832, 0.5578, 0.8305, 0.5573, 0.8298, 0.5622, 0.8332, 0.5587, 0.832, 0.5578, 0.8298, 0.5622, 0.8341, 0.5599, 0.8332, 0.5587, 0.8298, 0.5622, 0.8346, 0.5614, 0.8341, 0.5599, 0.8298, 0.5622, 0.8346, 0.5629, 0.8346, 0.5614, 0.8298, 0.5622, 0.8341, 0.5644, 0.8346, 0.5629, 0.8298, 0.5622, 0.8332, 0.5657, 0.8341, 0.5644, 0.8298, 0.5622, 0.832, 0.5666, 0.8332, 0.5657, 0.8298, 0.5622, 0.8298, 0.5622, 0.829, 0.5573, 0.8275, 0.5578, 0.829, 0.567, 0.8305, 0.567, 0.8298, 0.5622, 0.8275, 0.5666, 0.829, 0.567, 0.8298, 0.5622, 0.8263, 0.5657, 0.8275, 0.5666, 0.8298, 0.5622, 0.8254, 0.5644, 0.8263, 0.5657, 0.8298, 0.5622, 0.8249, 0.5629, 0.8254, 0.5644, 0.8298, 0.5622, 0.8249, 0.5614, 0.8249, 0.5629, 0.8298, 0.5622, 0.8254, 0.5599, 0.8249, 0.5614, 0.8298, 0.5622, 0.8263, 0.5587, 0.8254, 0.5599, 0.8298, 0.5622, 0.2201, 0.4841, 0.2249, 0.4841, 0.2249, 0.4811, 0.2201, 0.4811, 0.2264, 0.4842, 0.2311, 0.4842, 0.2311, 0.4812, 0.2264, 0.4812, 0.2154, 0.5312, 0.2201, 0.5312, 0.2201, 0.5285, 0.2153, 0.5285, 0.2201, 0.4898, 0.2249, 0.4898, 0.2249, 0.4871, 0.2201, 0.4871, 0.2201, 0.5123, 0.2153, 0.5123, 0.2153, 0.5151, 0.2201, 0.5151, 0.2264, 0.4812, 0.2311, 0.4812, 0.2311, 0.4783, 0.2264, 0.4783, 0.2264, 0.4898, 0.2311, 0.4898, 0.2311, 0.4872, 0.2264, 0.4872, 0.2201, 0.4811, 0.2249, 0.4811, 0.2249, 0.4783, 0.2201, 0.4783, 0.2201, 0.5063, 0.2153, 0.5063, 0.2153, 0.5093, 0.2201, 0.5093, 0.2201, 0.5036, 0.2154, 0.5036, 0.2153, 0.5063, 0.2201, 0.5063, 0.2153, 0.5285, 0.2201, 0.5285, 0.2201, 0.5255, 0.2153, 0.5255, 0.2201, 0.4871, 0.2249, 0.4871, 0.2249, 0.4841, 0.2201, 0.4841, 0.2153, 0.5224, 0.2201, 0.5224, 0.2201, 0.5197, 0.2153, 0.5197, 0.2201, 0.5151, 0.2153, 0.5151, 0.2154, 0.5174, 0.2201, 0.5174, 0.2264, 0.4783, 0.2311, 0.4783, 0.2311, 0.476, 0.2264, 0.476, 0.2264, 0.4872, 0.2311, 0.4872, 0.2311, 0.4842, 0.2264, 0.4842, 0.2201, 0.4783, 0.2249, 0.4783, 0.2249, 0.476, 0.2201, 0.476, 0.2201, 0.5093, 0.2153, 0.5093, 0.2153, 0.5123, 0.2201, 0.5123, 0.2153, 0.5197, 0.2201, 0.5197, 0.2201, 0.5174, 0.2154, 0.5174, 0.2153, 0.5255, 0.2201, 0.5255, 0.2201, 0.5224, 0.2153, 0.5224, 0.1268, 0.547, 0.1265, 0.549, 0.1288, 0.5498, 0.1297, 0.5479, 0.1349, 0.5582, 0.1329, 0.5579, 0.1322, 0.5602, 0.134, 0.5611, 0.1184, 0.5636, 0.1199, 0.5622, 0.1185, 0.5602, 0.1166, 0.5611, 0.1238, 0.547, 0.1241, 0.549, 0.1265, 0.549, 0.1268, 0.547, 0.1349, 0.5552, 0.1329, 0.5555, 0.1329, 0.5579, 0.1349, 0.5582, 0.1209, 0.5654, 0.1218, 0.5636, 0.1199, 0.5622, 0.1184, 0.5636, 0.1209, 0.5479, 0.1218, 0.5498, 0.1241, 0.549, 0.1238, 0.547, 0.134, 0.5522, 0.1322, 0.5532, 0.1329, 0.5555, 0.1349, 0.5552, 0.1238, 0.5664, 0.1241, 0.5643, 0.1218, 0.5636, 0.1209, 0.5654, 0.1184, 0.5497, 0.1199, 0.5512, 0.1218, 0.5498, 0.1209, 0.5479, 0.1322, 0.5497, 0.1307, 0.5512, 0.1322, 0.5532, 0.134, 0.5522, 0.1268, 0.5664, 0.1265, 0.5643, 0.1241, 0.5643, 0.1238, 0.5664, 0.1166, 0.5522, 0.1185, 0.5532, 0.1199, 0.5512, 0.1184, 0.5497, 0.1297, 0.5654, 0.1288, 0.5636, 0.1265, 0.5643, 0.1268, 0.5664, 0.1157, 0.5552, 0.1177, 0.5555, 0.1185, 0.5532, 0.1166, 0.5522, 0.1322, 0.5636, 0.1307, 0.5622, 0.1288, 0.5636, 0.1297, 0.5654, 0.1157, 0.5582, 0.1177, 0.5579, 0.1177, 0.5555, 0.1157, 0.5552, 0.1297, 0.5479, 0.1288, 0.5498, 0.1307, 0.5512, 0.1322, 0.5497, 0.134, 0.5611, 0.1322, 0.5602, 0.1307, 0.5622, 0.1322, 0.5636, 0.1166, 0.5611, 0.1185, 0.5602, 0.1177, 0.5579, 0.1157, 0.5582, 0.1253, 0.5373, 0.1157, 0.5388, 0.1166, 0.5417, 0.1349, 0.5357, 0.134, 0.5328, 0.1253, 0.5373, 0.1349, 0.5357, 0.1253, 0.5373, 0.1349, 0.5388, 0.1349, 0.5388, 0.1253, 0.5373, 0.134, 0.5417, 0.134, 0.5417, 0.1253, 0.5373, 0.1322, 0.5442, 0.1322, 0.5442, 0.1253, 0.5373, 0.1297, 0.546, 0.1297, 0.546, 0.1253, 0.5373, 0.1268, 0.547, 0.1268, 0.547, 0.1253, 0.5373, 0.1238, 0.547, 0.1238, 0.547, 0.1253, 0.5373, 0.1209, 0.546, 0.1209, 0.546, 0.1253, 0.5373, 0.1184, 0.5442, 0.1166, 0.5417, 0.1184, 0.5442, 0.1253, 0.5373, 0.1157, 0.5388, 0.1253, 0.5373, 0.1157, 0.5357, 0.1157, 0.5357, 0.1253, 0.5373, 0.1166, 0.5328, 0.1166, 0.5328, 0.1253, 0.5373, 0.1184, 0.5303, 0.1184, 0.5303, 0.1253, 0.5373, 0.1209, 0.5285, 0.1209, 0.5285, 0.1253, 0.5373, 0.1238, 0.5276, 0.1238, 0.5276, 0.1253, 0.5373, 0.1268, 0.5276, 0.1268, 0.5276, 0.1253, 0.5373, 0.1297, 0.5285, 0.1297, 0.5285, 0.1253, 0.5373, 0.1322, 0.5303, 0.1322, 0.5303, 0.1253, 0.5373, 0.134, 0.5328, 0.1809, 0.5256, 0.1798, 0.5256, 0.1798, 0.5279, 0.1809, 0.5279, 0.2216, 0.5323, 0.2228, 0.5323, 0.2228, 0.5301, 0.2216, 0.5301, 0.2213, 0.5065, 0.2201, 0.5065, 0.2201, 0.5086, 0.2213, 0.5086, 0.1809, 0.5232, 0.1798, 0.5232, 0.1798, 0.5256, 0.1809, 0.5256, 0.2216, 0.5347, 0.2228, 0.5347, 0.2228, 0.5323, 0.2216, 0.5323, 0.2213, 0.4916, 0.2224, 0.4916, 0.2224, 0.4898, 0.2213, 0.4898, 0.1809, 0.5208, 0.1798, 0.5208, 0.1798, 0.5232, 0.1809, 0.5232, 0.2216, 0.537, 0.2228, 0.537, 0.2228, 0.5347, 0.2216, 0.5347, 0.2213, 0.4938, 0.2224, 0.4938, 0.2224, 0.4916, 0.2213, 0.4916, 0.1809, 0.5188, 0.1798, 0.5188, 0.1798, 0.5208, 0.1809, 0.5208, 0.2213, 0.4962, 0.2224, 0.4962, 0.2224, 0.4938, 0.2213, 0.4938, 0.2213, 0.5156, 0.2201, 0.5156, 0.2201, 0.5174, 0.2213, 0.5174, 0.2213, 0.4986, 0.2224, 0.4986, 0.2224, 0.4962, 0.2213, 0.4962, 0.2213, 0.5134, 0.2201, 0.5134, 0.2201, 0.5156, 0.2213, 0.5156, 0.2217, 0.5392, 0.2228, 0.5392, 0.2228, 0.537, 0.2216, 0.537, 0.2213, 0.5007, 0.2224, 0.5007, 0.2224, 0.4986, 0.2213, 0.4986, 0.2213, 0.511, 0.2201, 0.511, 0.2201, 0.5134, 0.2213, 0.5134, 0.1809, 0.5279, 0.1798, 0.5279, 0.1798, 0.5297, 0.1809, 0.5297, 0.2216, 0.5301, 0.2228, 0.5301, 0.2228, 0.5283, 0.2217, 0.5283, 0.2213, 0.5086, 0.2201, 0.5086, 0.2201, 0.511, 0.2213, 0.511, 0.463, 0.5501, 0.4618, 0.5526, 0.463, 0.5535, 0.465, 0.5515, 0.4527, 0.5605, 0.4552, 0.5592, 0.4547, 0.5577, 0.4519, 0.5582, 0.4607, 0.5493, 0.4603, 0.5521, 0.4618, 0.5526, 0.463, 0.5501, 0.4541, 0.5624, 0.4561, 0.5604, 0.4552, 0.5592, 0.4527, 0.5605, 0.4583, 0.5493, 0.4588, 0.5521, 0.4603, 0.5521, 0.4607, 0.5493, 0.4664, 0.5605, 0.4639, 0.5592, 0.463, 0.5604, 0.465, 0.5624, 0.456, 0.5639, 0.4573, 0.5614, 0.4561, 0.5604, 0.4541, 0.5624, 0.456, 0.5501, 0.4573, 0.5526, 0.4588, 0.5521, 0.4583, 0.5493, 0.4671, 0.5582, 0.4644, 0.5577, 0.4639, 0.5592, 0.4664, 0.5605, 0.4583, 0.5646, 0.4588, 0.5618, 0.4573, 0.5614, 0.456, 0.5639, 0.4541, 0.5515, 0.4561, 0.5535, 0.4573, 0.5526, 0.456, 0.5501, 0.4671, 0.5557, 0.4644, 0.5562, 0.4644, 0.5577, 0.4671, 0.5582, 0.4607, 0.5646, 0.4603, 0.5618, 0.4588, 0.5618, 0.4583, 0.5646, 0.4527, 0.5534, 0.4552, 0.5547, 0.4561, 0.5535, 0.4541, 0.5515, 0.4664, 0.5534, 0.4639, 0.5547, 0.4644, 0.5562, 0.4671, 0.5557, 0.463, 0.5639, 0.4618, 0.5614, 0.4603, 0.5618, 0.4607, 0.5646, 0.4519, 0.5557, 0.4547, 0.5562, 0.4552, 0.5547, 0.4527, 0.5534, 0.465, 0.5515, 0.463, 0.5535, 0.4639, 0.5547, 0.4664, 0.5534, 0.465, 0.5624, 0.463, 0.5604, 0.4618, 0.5614, 0.463, 0.5639, 0.4519, 0.5582, 0.4547, 0.5577, 0.4547, 0.5562, 0.4519, 0.5557, 0.8427, 0.5578, 0.845, 0.5622, 0.8442, 0.5573, 0.8472, 0.5666, 0.8484, 0.5657, 0.845, 0.5622, 0.8457, 0.567, 0.845, 0.5622, 0.8442, 0.567, 0.8427, 0.5666, 0.8442, 0.567, 0.845, 0.5622, 0.8415, 0.5657, 0.8427, 0.5666, 0.845, 0.5622, 0.8406, 0.5644, 0.8415, 0.5657, 0.845, 0.5622, 0.8401, 0.5629, 0.8406, 0.5644, 0.845, 0.5622, 0.8401, 0.5614, 0.8401, 0.5629, 0.845, 0.5622, 0.8406, 0.5599, 0.8401, 0.5614, 0.845, 0.5622, 0.8415, 0.5587, 0.8406, 0.5599, 0.845, 0.5622, 0.8427, 0.5578, 0.8415, 0.5587, 0.845, 0.5622, 0.845, 0.5622, 0.8457, 0.567, 0.8472, 0.5666, 0.8457, 0.5573, 0.8442, 0.5573, 0.845, 0.5622, 0.8472, 0.5578, 0.8457, 0.5573, 0.845, 0.5622, 0.8484, 0.5587, 0.8472, 0.5578, 0.845, 0.5622, 0.8493, 0.5599, 0.8484, 0.5587, 0.845, 0.5622, 0.8498, 0.5614, 0.8493, 0.5599, 0.845, 0.5622, 0.8498, 0.5629, 0.8498, 0.5614, 0.845, 0.5622, 0.8493, 0.5644, 0.8498, 0.5629, 0.845, 0.5622, 0.8484, 0.5657, 0.8493, 0.5644, 0.845, 0.5622])
me_cube_002.use_remesh_preserve_volume = False
me_cube_002.use_remesh_preserve_attributes = False
me_cube_002.use_mirror_vertex_groups = False
me_cube_002.update()

# ---- objects
ob_car = bpy.data.objects.new('Car', me_cube_000)
ob_camera = bpy.data.objects.new('Camera', cam_camera)
ob_stair = bpy.data.objects.new('Stair', me_cube_003)
ob_tires = bpy.data.objects.new('Tires', me_cube_002)

# ---- transforms, parenting, visibility, modifiers, constraints
ob_car.location = (0.0, 0.0, 0.2299)
ob_car.lineart.crease_threshold = 0.0
ob_camera.location = (11.23, -12.74, 6.741)
ob_camera.rotation_euler = (1.319, -2.28e-05, 0.749)
ob_camera.hide_viewport = True
ob_camera.lineart.crease_threshold = 0.0
ob_stair.location = (0.0, 0.0, 0.2299)
ob_stair.lineart.crease_threshold = 0.0
ob_tires.location = (0.0, 0.0, 0.0)
ob_tires.lineart.crease_threshold = 0.0

# ---- collection membership
col_collection_5.objects.link(ob_car)
col_collection_5.objects.link(ob_camera)
col_collection_5.objects.link(ob_stair)
col_collection_5.objects.link(ob_tires)

# ---- scene / render settings (as saved in the file)
scene.camera = ob_camera
scene.frame_start = 0; scene.frame_end = 1; scene.frame_set(1)
scene.render.engine = 'CYCLES'
scene.render.resolution_percentage = 50
scene.render.fps = 10
scene.render.dither_intensity = 0.0
scene.cycles.use_denoising = False
scene.cycles.samples = 128
scene.cycles.sampling_pattern = 'TABULATED_SOBOL'
scene.cycles.use_adaptive_sampling = False
scene.cycles.use_light_tree = False
scene.cycles.blur_glossy = 0.0
scene.cycles.sample_clamp_indirect = 0.0
scene.view_settings.view_transform = 'Standard'
bpy.context.view_layer.update()
